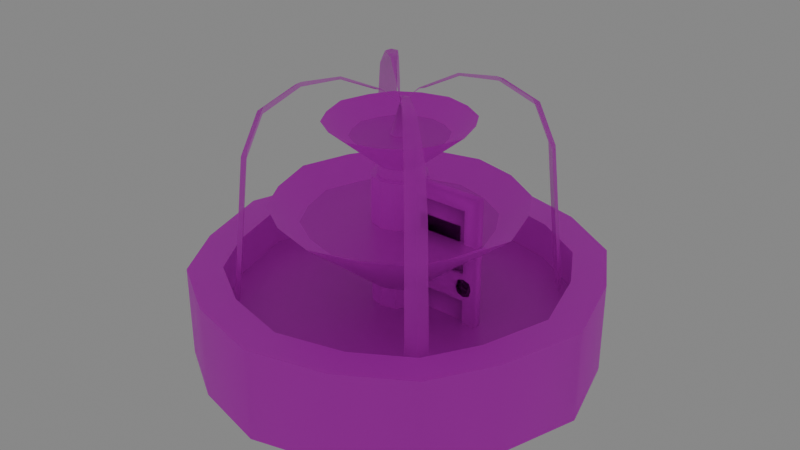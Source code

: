 # Source: props00.blend  (saved by Blender 4.2.66; exported with 4.5.12 LTS)
import bpy
from mathutils import Matrix  # noqa: F401  (used for matrix-valued properties, if any)

bpy.ops.wm.read_factory_settings(use_empty=True)
scene = bpy.context.scene
scene.name = 'Scene'

# ---- collections
col_props = bpy.data.collections.new('props'); scene.collection.children.link(col_props)

# ---- images (referenced by path relative to the original .blend; pixels are not part of the script)
import os
ASSET_DIR = os.environ.get("B2B_ASSET_DIR", "")  # directory of the original .blend (textures are referenced by path, not embedded)
HERE = os.path.dirname(os.path.abspath(__file__))  # packed textures are extracted next to this script under _unpacked/

def load_image(name, relpath, width, height, colorspace="sRGB"):
    """Load a texture the original file referenced (path relative to the .blend, or extracted next to this script)."""
    p = next((c for c in (os.path.join(HERE, relpath), os.path.join(ASSET_DIR, relpath)) if relpath and os.path.exists(c)), "")
    if p:
        img = bpy.data.images.load(p, check_existing=True)
        img.name = name
    else:  # same state as the original file: an image datablock whose file is absent (Cycles renders it pink)
        img = bpy.data.images.new(name, width, height)
        img.source = "FILE"
        img.filepath = "//" + (relpath or name)
    img.colorspace_settings.name = colorspace
    return img
img_doormetaltex00_png = load_image('doorMetalTex00.png', 'doorMetalTex00.png', 1024, 1024, 'sRGB')
img_concretetex00_png = load_image('ConcreteTex00.png', 'ConcreteTex00.png', 1024, 1024, 'sRGB')
img_bricktex02_png = load_image('BrickTex02.png', 'BrickTex02.png', 1024, 1024, 'sRGB')
img_gratetex00_png = load_image('GrateTex00.png', 'GrateTex00.png', 1024, 1024, 'sRGB')
img_texture_new2_water_px_png = load_image('texture_new2_water_px.png', 'texture_new2_water_px.png', 1024, 1024, 'sRGB')

# ---- materials (node trees are filled in below, after node groups)
mat_doormetalmat00 = bpy.data.materials.new('doorMetalMat00')
mat_doormetalmat00.alpha_threshold = 0.0
mat_doormetalmat00.use_transparent_shadow = False
mat_doormetalmat00.preview_render_type = 'CUBE'
mat_doormetalmat00.roughness = 0.5
mat_doormetalmat00.line_color = (0.0, 0.0, 0.0, 1.0)
mat_fountainmat = bpy.data.materials.new('FountainMat')
mat_brickmat = bpy.data.materials.new('brickMat')
mat_laddermat = bpy.data.materials.new('ladderMat')
mat_watermat = bpy.data.materials.new('WaterMat')

# ---- node groups
ng_smooth_by_angle = bpy.data.node_groups.new('Smooth by Angle', 'GeometryNodeTree')
_s = ng_smooth_by_angle.interface.new_socket(name='Mesh', in_out='OUTPUT', socket_type='NodeSocketGeometry')
_s = ng_smooth_by_angle.interface.new_socket(name='Mesh', in_out='INPUT', socket_type='NodeSocketGeometry')
_s = ng_smooth_by_angle.interface.new_socket(name='Angle', in_out='INPUT', socket_type='NodeSocketFloat')
_s.subtype = 'ANGLE'
_s.default_value = 0.5236
_s.min_value = 0.0
_s.max_value = 3.142
_s.description = 'Maximum face angle for smooth edges'
_s = ng_smooth_by_angle.interface.new_socket(name='Ignore Sharpness', in_out='INPUT', socket_type='NodeSocketBool')
_s.force_non_field = True
ng_smooth_by_angle.description = 'Set the sharpness of mesh edges based on the angle between the neighboring faces'
ng_smooth_by_angle.is_modifier = True
_N = ng_smooth_by_angle.nodes; _L = ng_smooth_by_angle.links
n0 = _N.new('GeometryNodeSetShadeSmooth'); n0.name = 'Set Shade Smooth'; n0.location = (120, -80)
n0.domain = 'EDGE'
n1 = _N.new('GeometryNodeSetShadeSmooth'); n1.name = 'Set Shade Smooth.001'; n1.location = (300, -80)
n2 = _N.new('NodeGroupOutput'); n2.name = 'Group Output'; n2.location = (480, -80)
n3 = _N.new('GeometryNodeInputMeshEdgeAngle'); n3.name = 'Edge Angle'; n3.location = (-440, -240)
n4 = _N.new('NodeGroupInput'); n4.name = 'Group Input'; n4.location = (-80, -80)
n5 = _N.new('GeometryNodeInputEdgeSmooth'); n5.name = 'Is Edge Smooth'; n5.location = (-260, -120)
n6 = _N.new('GeometryNodeInputShadeSmooth'); n6.name = 'Is Shade Smooth'; n6.location = (-440, -397)
n7 = _N.new('FunctionNodeCompare'); n7.name = 'Compare'; n7.location = (-260, -260)
n7.operation = 'LESS_EQUAL'
n7.inputs[6].default_value = (0.0, 0.0, 0.0, 0.0)
n7.inputs[7].default_value = (0.0, 0.0, 0.0, 0.0)
n8 = _N.new('FunctionNodeBooleanMath'); n8.name = 'Boolean Math.001'; n8.location = (-80, -260)
n9 = _N.new('NodeGroupInput'); n9.name = 'Group Input.001'; n9.location = (-440, -329)
n10 = _N.new('NodeGroupInput'); n10.name = 'Group Input.002'; n10.location = (-259, -189)
n11 = _N.new('FunctionNodeBooleanMath'); n11.name = 'Boolean Math'; n11.location = (-80, -149)
n11.operation = 'OR'
n12 = _N.new('FunctionNodeBooleanMath'); n12.name = 'Boolean Math.002'; n12.location = (-260, -380)
n12.operation = 'OR'
n13 = _N.new('NodeGroupInput'); n13.name = 'Group Input.003'; n13.location = (-440, -460)
_L.new(n3.outputs[0], n7.inputs[0])
_L.new(n1.outputs[0], n2.inputs[0])
_L.new(n9.outputs[1], n7.inputs[1])
_L.new(n7.outputs[0], n8.inputs[0])
_L.new(n4.outputs[0], n0.inputs[0])
_L.new(n0.outputs[0], n1.inputs[0])
_L.new(n8.outputs[0], n0.inputs[2])
_L.new(n10.outputs[2], n11.inputs[1])
_L.new(n5.outputs[0], n11.inputs[0])
_L.new(n11.outputs[0], n0.inputs[1])
_L.new(n13.outputs[2], n12.inputs[1])
_L.new(n6.outputs[0], n12.inputs[0])
_L.new(n12.outputs[0], n8.inputs[1])
n2.is_active_output = True

# ---- material node trees
mat_doormetalmat00.use_nodes = True; mat_doormetalmat00.node_tree.nodes.clear()
_N = mat_doormetalmat00.node_tree.nodes; _L = mat_doormetalmat00.node_tree.links
n0 = _N.new('ShaderNodeOutputMaterial'); n0.name = 'Material Output'; n0.location = (300, 300)
n1 = _N.new('ShaderNodeBsdfPrincipled'); n1.name = 'Principled BSDF'; n1.location = (10, 300)
n1.inputs[2].default_value = 1.0
n1.inputs[3].default_value = 1.45
n2 = _N.new('ShaderNodeTexImage'); n2.name = 'Image Texture'; n2.location = (-280, 271)
n2.image = img_doormetaltex00_png
_L.new(n1.outputs[0], n0.inputs[0])
_L.new(n2.outputs[0], n1.inputs[0])
_L.new(n2.outputs[1], n1.inputs[4])
n0.is_active_output = True
mat_fountainmat.use_nodes = True; mat_fountainmat.node_tree.nodes.clear()
_N = mat_fountainmat.node_tree.nodes; _L = mat_fountainmat.node_tree.links
n0 = _N.new('ShaderNodeBsdfPrincipled'); n0.name = 'Principled BSDF'; n0.location = (10, 300)
n1 = _N.new('ShaderNodeOutputMaterial'); n1.name = 'Material Output'; n1.location = (300, 300)
n2 = _N.new('ShaderNodeTexImage'); n2.name = 'Image Texture'; n2.location = (-280, 280)
n2.image = img_concretetex00_png
_L.new(n0.outputs[0], n1.inputs[0])
_L.new(n2.outputs[0], n0.inputs[0])
n1.is_active_output = True
mat_brickmat.use_nodes = True; mat_brickmat.node_tree.nodes.clear()
_N = mat_brickmat.node_tree.nodes; _L = mat_brickmat.node_tree.links
n0 = _N.new('ShaderNodeBsdfPrincipled'); n0.name = 'Principled BSDF'; n0.location = (10, 300)
n1 = _N.new('ShaderNodeOutputMaterial'); n1.name = 'Material Output'; n1.location = (300, 300)
n2 = _N.new('ShaderNodeTexImage'); n2.name = 'Image Texture'; n2.location = (-280, 271)
n2.image = img_bricktex02_png
_L.new(n0.outputs[0], n1.inputs[0])
_L.new(n2.outputs[0], n0.inputs[0])
n1.is_active_output = True
mat_laddermat.use_nodes = True; mat_laddermat.node_tree.nodes.clear()
_N = mat_laddermat.node_tree.nodes; _L = mat_laddermat.node_tree.links
n0 = _N.new('ShaderNodeBsdfPrincipled'); n0.name = 'Principled BSDF'; n0.location = (10, 300)
n1 = _N.new('ShaderNodeOutputMaterial'); n1.name = 'Material Output'; n1.location = (300, 300)
n2 = _N.new('ShaderNodeTexImage'); n2.name = 'Image Texture'; n2.location = (-280, 271)
n2.image = img_gratetex00_png
_L.new(n0.outputs[0], n1.inputs[0])
_L.new(n2.outputs[0], n0.inputs[0])
_L.new(n2.outputs[1], n0.inputs[4])
n1.is_active_output = True
mat_watermat.use_nodes = True; mat_watermat.node_tree.nodes.clear()
_N = mat_watermat.node_tree.nodes; _L = mat_watermat.node_tree.links
n0 = _N.new('ShaderNodeBsdfPrincipled'); n0.name = 'Principled BSDF'; n0.location = (10, 300)
n0.inputs[4].default_value = 0.72
n1 = _N.new('ShaderNodeOutputMaterial'); n1.name = 'Material Output'; n1.location = (300, 300)
n2 = _N.new('ShaderNodeTexImage'); n2.name = 'Image Texture'; n2.location = (-280, 280)
n2.image = img_texture_new2_water_px_png
_L.new(n0.outputs[0], n1.inputs[0])
_L.new(n2.outputs[0], n0.inputs[0])
n1.is_active_output = True

# ---- world
world_world = bpy.data.worlds.new('World'); scene.world = world_world
world_world.use_nodes = True; world_world.node_tree.nodes.clear()
_N = world_world.node_tree.nodes; _L = world_world.node_tree.links
n0 = _N.new('ShaderNodeOutputWorld'); n0.name = 'World Output'; n0.location = (300, 300)
n1 = _N.new('ShaderNodeBackground'); n1.name = 'Background'; n1.location = (10, 300)
n1.inputs[0].default_value = (0.05088, 0.05088, 0.05088, 1.0)
n1.inputs[1].default_value = 5.0
_L.new(n1.outputs[0], n0.inputs[0])
n0.is_active_output = True
world_world.color = (0.05088, 0.05088, 0.05088)
world_world.use_sun_shadow = False
world_world.sun_shadow_jitter_overblur = 0.0

# ---- meshes
me_doormetalmesh00 = bpy.data.meshes.new('doorMetalMesh00')
me_doormetalmesh00.from_pydata([(1.192e-07, 0.04835, 2.0), (1.0, 0.04835, 2.0), (1.0, 0.04835, 1.0), (0.0, 0.04835, 1.0), (0.15, 0.04835, 1.15), (0.15, 0.04835, 1.85), (0.85, 0.04835, 1.85), (0.85, 0.04835, 1.15), (0.15, -0.001646, 1.15), (0.15, -0.001646, 1.85), (0.85, -0.001646, 1.85), (0.85, -0.001646, 1.15), (1.192e-07, -0.001646, 2.007), (1.0, -0.001646, 2.007), (1.0, -0.001646, 1.0), (0.0, -0.001646, 1.0), (1.192e-07, -0.05165, 2.0), (1.0, -0.05165, 2.0), (1.0, -0.05165, 1.0), (0.0, -0.05165, 1.0), (0.15, -0.05165, 1.15), (0.15, -0.05165, 1.85), (0.85, -0.05165, 1.85), (0.85, -0.05165, 1.15), (1.192e-07, 0.04835, 0.0), (1.0, 0.04835, 1.192e-07), (0.15, 0.04835, 0.85), (0.15, 0.04835, 0.15), (0.85, 0.04835, 0.15), (0.85, 0.04835, 0.85), (0.15, -0.001646, 0.85), (0.15, -0.001646, 0.15), (0.85, -0.001646, 0.15), (0.85, -0.001646, 0.85), (1.192e-07, -0.001646, -0.006687), (1.0, -0.001646, -0.006687), (1.192e-07, -0.05165, 0.0), (1.0, -0.05165, 1.192e-07), (0.15, -0.05165, 0.85), (0.15, -0.05165, 0.15), (0.85, -0.05165, 0.15), (0.85, -0.05165, 0.85), (0.7753, -0.01003, 1.647), (0.7753, -0.01003, 1.353), (0.2247, -0.01003, 1.353), (0.2247, -0.01003, 1.647), (0.7753, -0.0262, 1.647), (0.7753, -0.0262, 1.353), (0.2247, -0.0262, 1.353), (0.2247, -0.0262, 1.647), (0.9464, -0.02566, 1.094), (0.9464, -0.02566, 0.9056), (0.7705, -0.02566, 0.9056), (0.7705, -0.02566, 1.094), (0.9089, -0.07865, 1.054), (0.9089, -0.07865, 0.9457), (0.8079, -0.07865, 0.9457), (0.8079, -0.07865, 1.054), (0.9689, -0.0262, 0.9998), (0.748, -0.0262, 0.9998), (0.9294, -0.07865, 0.9998), (0.7875, -0.07865, 0.9998), (0.8584, -0.0262, 0.8816), (0.8584, -0.0262, 1.118), (0.8584, -0.07865, 0.9239), (0.8584, -0.07865, 1.076), (0.8584, -0.07865, 0.9998), (0.7705, 0.02226, 1.094), (0.7705, 0.02226, 0.9056), (0.9464, 0.02226, 0.9056), (0.9464, 0.02226, 1.094), (0.8079, 0.07498, 1.054), (0.8079, 0.07498, 0.9457), (0.9089, 0.07498, 0.9457), (0.9089, 0.07498, 1.054), (0.748, 0.02226, 0.9998), (0.9689, 0.02226, 0.9998), (0.7875, 0.07498, 0.9998), (0.9294, 0.07498, 0.9998), (0.8584, 0.02226, 0.8816), (0.8584, 0.02226, 1.118), (0.8584, 0.07498, 0.9239), (0.8584, 0.07498, 1.076), (0.8584, 0.07498, 0.9998), (0.15, -0.001646, 1.15), (0.15, -0.001646, 1.85), (0.85, -0.001646, 1.85), (0.85, -0.001646, 1.15), (0.15, -0.001646, 0.85), (0.15, -0.001646, 0.15), (0.85, -0.001646, 0.15), (0.85, -0.001646, 0.85)], [], [(6, 7, 11, 10), (0, 1, 6, 5), (1, 2, 7, 6), (3, 0, 5, 4), (2, 3, 4, 7), (4, 5, 9, 8), (7, 4, 8, 11), (5, 6, 10, 9), (2, 1, 13, 14), (1, 0, 12, 13), (0, 3, 15, 12), (22, 10, 11, 23), (16, 21, 22, 17), (17, 22, 23, 18), (19, 20, 21, 16), (18, 23, 20, 19), (20, 8, 9, 21), (23, 11, 8, 20), (21, 9, 10, 22), (18, 14, 13, 17), (17, 13, 12, 16), (16, 12, 15, 19), (28, 32, 33, 29), (24, 27, 28, 25), (25, 28, 29, 2), (3, 26, 27, 24), (2, 29, 26, 3), (26, 30, 31, 27), (29, 33, 30, 26), (27, 31, 32, 28), (2, 14, 35, 25), (25, 35, 34, 24), (24, 34, 15, 3), (40, 41, 33, 32), (36, 37, 40, 39), (37, 18, 41, 40), (19, 36, 39, 38), (18, 19, 38, 41), (38, 39, 31, 30), (41, 38, 30, 33), (39, 40, 32, 31), (18, 37, 35, 14), (37, 36, 34, 35), (36, 19, 15, 34), (43, 44, 45, 42), (47, 46, 49, 48), (45, 49, 46, 42), (43, 47, 48, 44), (44, 48, 49, 45), (42, 46, 47, 43), (66, 65, 57, 61), (63, 65, 54, 50), (62, 64, 56, 52), (59, 61, 57, 53), (58, 60, 55, 51), (50, 54, 60, 58), (52, 56, 61, 59), (64, 66, 61, 56), (55, 60, 66, 64), (51, 55, 64, 62), (53, 57, 65, 63), (60, 54, 65, 66), (83, 82, 74, 78), (80, 82, 71, 67), (79, 81, 73, 69), (76, 78, 74, 70), (75, 77, 72, 68), (67, 71, 77, 75), (69, 73, 78, 76), (81, 83, 78, 73), (72, 77, 83, 81), (68, 72, 81, 79), (70, 74, 82, 80), (77, 71, 82, 83), (85, 84, 87, 86), (89, 90, 91, 88)])
_uv = me_doormetalmesh00.uv_layers.new(name='UVMap')
_uv.uv.foreach_set('vector', [0.872, 0.4236, 0.872, 0.901, 0.8509, 0.8924, 0.846, 0.4552, 0.001724, 0.3493, 0.9964, 0.3515, 0.872, 0.4236, 0.1228, 0.4192, 0.9964, 0.3515, 0.9964, 0.983, 0.872, 0.901, 0.872, 0.4236, 0.001724, 0.983, 0.001724, 0.3493, 0.1228, 0.4192, 0.138, 0.901, 0.9964, 0.983, 0.001724, 0.983, 0.138, 0.901, 0.872, 0.901, 0.138, 0.901, 0.1228, 0.4192, 0.1473, 0.454, 0.1478, 0.8924, 0.872, 0.901, 0.138, 0.901, 0.1478, 0.8924, 0.8509, 0.8924, 0.1228, 0.4192, 0.872, 0.4236, 0.846, 0.4552, 0.1473, 0.454, 0.8961, 0.9855, 0.9056, 0.3454, 0.9964, 0.3469, 0.9964, 0.9855, 0.9964, 0.4072, 0.001724, 0.4072, 0.001724, 0.3719, 0.9964, 0.3719, 0.1075, 0.3424, 0.1063, 0.983, 0.001724, 0.983, 0.001724, 0.3424, 0.872, 0.4236, 0.846, 0.4552, 0.8509, 0.8924, 0.872, 0.901, 0.001724, 0.3493, 0.1228, 0.4192, 0.872, 0.4236, 0.9964, 0.3515, 0.9964, 0.3515, 0.872, 0.4236, 0.872, 0.901, 0.9964, 0.983, 0.001724, 0.983, 0.138, 0.901, 0.1228, 0.4192, 0.001724, 0.3493, 0.9964, 0.983, 0.872, 0.901, 0.138, 0.901, 0.001724, 0.983, 0.138, 0.901, 0.1478, 0.8924, 0.1473, 0.454, 0.1228, 0.4192, 0.872, 0.901, 0.8509, 0.8924, 0.1478, 0.8924, 0.138, 0.901, 0.1228, 0.4192, 0.1473, 0.454, 0.846, 0.4552, 0.872, 0.4236, 0.8961, 0.9855, 0.9964, 0.9855, 0.9964, 0.3469, 0.9056, 0.3454, 0.9964, 0.3367, 0.9964, 0.3719, 0.001724, 0.3719, 0.001724, 0.3367, 0.1075, 0.3424, 0.001724, 0.3424, 0.001724, 0.983, 0.1063, 0.983, 0.872, 0.4236, 0.846, 0.4552, 0.8509, 0.8924, 0.872, 0.901, 0.001724, 0.3493, 0.1228, 0.4192, 0.872, 0.4236, 0.9964, 0.3515, 0.9964, 0.3515, 0.872, 0.4236, 0.872, 0.901, 0.9964, 0.983, 0.001724, 0.983, 0.138, 0.901, 0.1228, 0.4192, 0.001724, 0.3493, 0.9964, 0.983, 0.872, 0.901, 0.138, 0.901, 0.001724, 0.983, 0.138, 0.901, 0.1478, 0.8924, 0.1473, 0.454, 0.1228, 0.4192, 0.872, 0.901, 0.8509, 0.8924, 0.1478, 0.8924, 0.138, 0.901, 0.1228, 0.4192, 0.1473, 0.454, 0.846, 0.4552, 0.872, 0.4236, 0.8961, 0.9855, 0.9964, 0.9855, 0.9964, 0.3469, 0.9056, 0.3454, 0.9964, 0.3515, 0.9964, 0.3359, 0.001724, 0.3354, 0.001724, 0.3493, 0.1075, 0.3424, 0.001724, 0.3424, 0.001724, 0.983, 0.1063, 0.983, 0.872, 0.4236, 0.872, 0.901, 0.8509, 0.8924, 0.846, 0.4552, 0.001724, 0.3493, 0.9964, 0.3515, 0.872, 0.4236, 0.1228, 0.4192, 0.9964, 0.3515, 0.9964, 0.983, 0.872, 0.901, 0.872, 0.4236, 0.001724, 0.983, 0.001724, 0.3493, 0.1228, 0.4192, 0.138, 0.901, 0.9964, 0.983, 0.001724, 0.983, 0.138, 0.901, 0.872, 0.901, 0.138, 0.901, 0.1228, 0.4192, 0.1473, 0.454, 0.1478, 0.8924, 0.872, 0.901, 0.138, 0.901, 0.1478, 0.8924, 0.8509, 0.8924, 0.1228, 0.4192, 0.872, 0.4236, 0.846, 0.4552, 0.1473, 0.454, 0.8961, 0.9855, 0.9056, 0.3454, 0.9964, 0.3469, 0.9964, 0.9855, 0.9964, 0.3515, 0.001724, 0.3493, 0.001724, 0.3354, 0.9964, 0.3359, 0.1075, 0.3424, 0.1063, 0.983, 0.001724, 0.983, 0.001724, 0.3424, 0.6478, 0.02573, 0.03986, 0.0245, 0.04355, 0.3076, 0.6466, 0.315, 0.6478, 0.02573, 0.6466, 0.315, 0.04355, 0.3076, 0.03986, 0.0245, 0.04355, 0.3076, 0.04355, 0.3076, 0.6466, 0.315, 0.6466, 0.315, 0.6478, 0.02573, 0.6478, 0.02573, 0.03986, 0.0245, 0.03986, 0.0245, 0.03986, 0.0245, 0.03986, 0.0245, 0.04355, 0.3076, 0.04355, 0.3076, 0.6466, 0.315, 0.6466, 0.315, 0.6478, 0.02573, 0.6478, 0.02573, 0.8351, 0.1669, 0.8361, 0.3327, 0.7193, 0.2925, 0.6706, 0.1679, 0.8362, 0.3331, 0.8361, 0.3327, 0.9498, 0.2785, 0.9725, 0.3052, 0.8357, 0.0008718, 0.8349, 0.0008718, 0.7154, 0.05024, 0.6983, 0.0266, 0.6706, 0.1678, 0.6706, 0.1679, 0.7193, 0.2925, 0.6983, 0.3052, 0.9993, 0.1667, 0.9993, 0.1667, 0.956, 0.04636, 0.9704, 0.02925, 0.9725, 0.3052, 0.9498, 0.2785, 0.9993, 0.1667, 0.9993, 0.1667, 0.6983, 0.0266, 0.7154, 0.05024, 0.6706, 0.1679, 0.6706, 0.1678, 0.8349, 0.0008718, 0.8351, 0.1669, 0.6706, 0.1679, 0.7154, 0.05024, 0.956, 0.04636, 0.9993, 0.1667, 0.8351, 0.1669, 0.8349, 0.0008718, 0.9704, 0.02925, 0.956, 0.04636, 0.8349, 0.0008718, 0.8357, 0.0008718, 0.6983, 0.3052, 0.7193, 0.2925, 0.8361, 0.3327, 0.8362, 0.3331, 0.9993, 0.1667, 0.9498, 0.2785, 0.8361, 0.3327, 0.8351, 0.1669, 0.8351, 0.1669, 0.8361, 0.3327, 0.7193, 0.2925, 0.6706, 0.1679, 0.8362, 0.3331, 0.8361, 0.3327, 0.9498, 0.2785, 0.9984, 0.3316, 0.8357, 0.0008718, 0.8349, 0.0008718, 0.7154, 0.05024, 0.6723, 0.0002654, 0.6706, 0.1678, 0.6706, 0.1679, 0.7193, 0.2925, 0.6723, 0.3316, 0.9993, 0.1667, 0.9993, 0.1667, 0.956, 0.04636, 0.996, 0.003411, 0.9984, 0.3316, 0.9498, 0.2785, 0.9993, 0.1667, 0.9993, 0.1667, 0.6723, 0.0002654, 0.7154, 0.05024, 0.6706, 0.1679, 0.6706, 0.1678, 0.8349, 0.0008718, 0.8351, 0.1669, 0.6706, 0.1679, 0.7154, 0.05024, 0.956, 0.04636, 0.9993, 0.1667, 0.8351, 0.1669, 0.8349, 0.0008718, 0.996, 0.003411, 0.956, 0.04636, 0.8349, 0.0008718, 0.8357, 0.0008718, 0.6723, 0.3316, 0.7193, 0.2925, 0.8361, 0.3327, 0.8362, 0.3331, 0.9993, 0.1667, 0.9498, 0.2785, 0.8361, 0.3327, 0.8351, 0.1669, 0.1473, 0.454, 0.1499, 0.8935, 0.8501, 0.8935, 0.8458, 0.4554, 0.1473, 0.454, 0.8458, 0.4554, 0.8501, 0.8935, 0.1499, 0.8935])
me_doormetalmesh00.materials.append(mat_doormetalmat00)
me_doormetalmesh00.use_mirror_vertex_groups = False
me_doormetalmesh00.update()
me_doormetalmesh00.normals_split_custom_set([tuple(v) for v in zip(*[iter([-0.3016, 0.9045, -0.3015, -0.3016, 0.9045, 0.3015, -0.6665, 0.3334, 0.6668, -0.6665, 0.3335, -0.6667, -0.5846, 0.6105, 0.5343, 0.5847, 0.6105, 0.5343, -0.3015, 0.9045, -0.3015, 0.3013, 0.9045, -0.3017, 0.5847, 0.6105, 0.5343, 0.7072, 0.707, -2.238e-05, -0.3015, 0.9045, 0.3015, -0.3015, 0.9045, -0.3015, -0.7072, 0.707, 8.915e-06, -0.5846, 0.6105, 0.5343, 0.3015, 0.9045, -0.3015, 0.3015, 0.9045, 0.3015, 0.7072, 0.707, -1.773e-05, -0.7072, 0.707, 1.338e-05, 0.3015, 0.9045, 0.3015, -0.3015, 0.9045, 0.3015, 0.3016, 0.9045, 0.3015, 0.3016, 0.9045, -0.3015, 0.6665, 0.3334, -0.6668, 0.6665, 0.3335, 0.6667, -0.3015, 0.9045, 0.3017, 0.3015, 0.9045, 0.3017, 0.6668, 0.3334, 0.6665, -0.6667, 0.3335, 0.6665, 0.3015, 0.9045, -0.3016, -0.3015, 0.9045, -0.3016, -0.6668, 0.3334, -0.6665, 0.6667, 0.3335, -0.6665, 0.707, 0.7072, 3.396e-05, 0.5846, 0.6105, 0.5343, 0.6784, -4.552e-05, 0.7347, 1.0, -2.376e-06, -1.188e-07, 0.5846, 0.6105, 0.5343, -0.5846, 0.6105, 0.5343, -0.6786, 3.45e-05, 0.7345, 0.6786, 3.442e-05, 0.7345, -0.5846, 0.6105, 0.5343, -0.707, 0.7072, 3.387e-05, -1.0, 7.945e-09, 1.188e-07, -0.6784, -1.921e-05, 0.7347, -0.3017, -0.9045, -0.3015, -0.6665, 0.3334, -0.6668, -0.6665, 0.3334, 0.6668, -0.3016, -0.9045, 0.3015, -0.5847, -0.6105, 0.5343, 0.3015, -0.9045, -0.3015, -0.3015, -0.9045, -0.3015, 0.5846, -0.6105, 0.5343, 0.5846, -0.6105, 0.5343, -0.3015, -0.9045, -0.3015, -0.3015, -0.9045, 0.3015, 0.7072, -0.707, 8.914e-06, -0.7072, -0.707, -2.22e-05, 0.3015, -0.9045, 0.3015, 0.3015, -0.9045, -0.3015, -0.5847, -0.6105, 0.5343, 0.7072, -0.707, 1.359e-05, -0.3015, -0.9045, 0.3015, 0.3015, -0.9045, 0.3015, -0.7072, -0.707, -1.805e-05, 0.3016, -0.9045, 0.3015, 0.6665, 0.3334, 0.6668, 0.6665, 0.3334, -0.6668, 0.3016, -0.9045, -0.3015, -0.3015, -0.9045, 0.3017, -0.6668, 0.3334, 0.6665, 0.6668, 0.3334, 0.6665, 0.3015, -0.9045, 0.3017, 0.3015, -0.9045, -0.3016, 0.6668, 0.3334, -0.6665, -0.6668, 0.3334, -0.6665, -0.3015, -0.9045, -0.3016, 0.707, -0.7072, 3.37e-05, 1.0, 1.188e-06, -1.188e-07, 0.6784, 2.001e-05, 0.7347, 0.5846, -0.6105, 0.5343, 0.5846, -0.6105, 0.5343, 0.6786, -3.45e-05, 0.7345, -0.6786, -3.442e-05, 0.7345, -0.5846, -0.6105, 0.5343, -0.5846, -0.6105, 0.5343, -0.6784, 4.39e-05, 0.7347, -1.0, -7.945e-09, 1.188e-07, -0.707, -0.7072, 3.412e-05, -0.3016, 0.9045, 0.3015, -0.6665, 0.3334, 0.6668, -0.6665, 0.3335, -0.6667, -0.3016, 0.9045, -0.3015, -0.5847, 0.6105, -0.5343, 0.3015, 0.9045, 0.3015, -0.3015, 0.9045, 0.3015, 0.5846, 0.6105, -0.5343, 0.5846, 0.6105, -0.5343, -0.3015, 0.9045, 0.3015, -0.3015, 0.9045, -0.3015, 0.7072, 0.707, -8.914e-06, -0.7072, 0.707, 2.223e-05, 0.3015, 0.9045, -0.3015, 0.3015, 0.9045, 0.3015, -0.5847, 0.6105, -0.5343, 0.7072, 0.707, -1.359e-05, -0.3015, 0.9045, -0.3015, 0.3015, 0.9045, -0.3015, -0.7072, 0.707, 1.772e-05, 0.3016, 0.9045, -0.3015, 0.6665, 0.3334, -0.6668, 0.6665, 0.3335, 0.6667, 0.3016, 0.9045, 0.3015, -0.3015, 0.9045, -0.3017, -0.6668, 0.3334, -0.6665, 0.6667, 0.3335, -0.6665, 0.3015, 0.9045, -0.3017, 0.3015, 0.9045, 0.3016, 0.6668, 0.3334, 0.6665, -0.6667, 0.3335, 0.6665, -0.3015, 0.9045, 0.3016, 0.707, 0.7072, -3.37e-05, 1.0, -1.188e-06, 1.188e-07, 0.6784, -1.889e-05, -0.7347, 0.5846, 0.6105, -0.5343, 0.5846, 0.6105, -0.5343, 0.6786, 3.623e-05, -0.7345, -0.6786, 3.616e-05, -0.7345, -0.5846, 0.6105, -0.5343, -0.5846, 0.6105, -0.5343, -0.6784, -4.285e-05, -0.7347, -1.0, 7.945e-09, -1.188e-07, -0.707, 0.7072, -3.412e-05, -0.3016, -0.9045, 0.3015, -0.3016, -0.9045, -0.3015, -0.6665, 0.3334, -0.6668, -0.6665, 0.3334, 0.6668, -0.5846, -0.6105, -0.5343, 0.5847, -0.6105, -0.5343, -0.3015, -0.9045, 0.3015, 0.3013, -0.9045, 0.3017, 0.5847, -0.6105, -0.5343, 0.7072, -0.707, 2.238e-05, -0.3015, -0.9045, -0.3015, -0.3015, -0.9045, 0.3015, -0.7072, -0.707, -8.999e-06, -0.5846, -0.6105, -0.5343, 0.3015, -0.9045, 0.3015, 0.3015, -0.9045, -0.3015, 0.7072, -0.707, 1.771e-05, -0.7072, -0.707, -1.338e-05, 0.3015, -0.9045, -0.3015, -0.3015, -0.9045, -0.3015, 0.3016, -0.9045, -0.3015, 0.3016, -0.9045, 0.3015, 0.6665, 0.3334, 0.6668, 0.6665, 0.3334, -0.6668, -0.3015, -0.9045, -0.3017, 0.3015, -0.9045, -0.3017, 0.6668, 0.3334, -0.6665, -0.6668, 0.3334, -0.6665, 0.3015, -0.9045, 0.3016, -0.3015, -0.9045, 0.3016, -0.6668, 0.3334, 0.6665, 0.6668, 0.3334, 0.6665, 0.707, -0.7072, -3.396e-05, 0.5846, -0.6105, -0.5343, 0.6784, 4.446e-05, -0.7347, 1.0, 2.376e-06, 1.188e-07, 0.5846, -0.6105, -0.5343, -0.5846, -0.6105, -0.5343, -0.6786, -3.623e-05, -0.7345, 0.6786, -3.614e-05, -0.7345, -0.5846, -0.6105, -0.5343, -0.707, -0.7072, -3.387e-05, -1.0, -7.945e-09, -1.188e-07, -0.6784, 1.808e-05, -0.7347, 0.5774, -0.5774, -0.5773, 0.0, -0.7071, 0.7071, 3.394e-05, -0.7071, 0.7071, -0.5775, -0.5774, -0.5772, 0.5773, 0.5774, -0.5774, -0.5772, 0.5774, -0.5775, -0.7071, 0.7071, -3.376e-05, 0.7071, 0.7071, 2.543e-08, -0.7071, -3.394e-05, -0.7071, 3.394e-05, -0.7071, -0.7071, -0.5775, 0.5772, -0.5774, -0.5772, -0.5775, -0.5774, 0.5773, 0.5774, 0.5774, 0.5774, -0.5773, 0.5774, 1.48e-07, 0.7071, 0.7071, 0.7071, 0.0, 0.7071, 0.7071, -0.7071, 0.0, 0.7071, -1.787e-07, 0.7071, 0.7071, 3.386e-05, 0.7071, 0.7071, 0.7071, -3.376e-05, -0.5774, -0.5772, -0.5775, -0.5774, 0.5775, -0.5772, -0.5774, -0.5774, -0.5773, -0.5774, 0.5773, -0.5774, -0.5775, 0.5774, 0.5772, 9.835e-07, 0.7071, 0.7071, -0.6489, 0.7071, -0.2809, 0.6868, 0.7071, -0.1685, -0.827, 0.455, -0.3301, 0.526, 0.8337, -0.1678, -0.4409, 0.8923, 0.09697, -0.8673, -0.03279, -0.4967, 0.6384, 0.7674, -0.06001, -0.5527, 0.5012, 0.6658, -0.04694, 0.9873, 0.1515, 0.8181, 0.5467, 0.1784, 0.9715, -0.06807, -0.2272, 0.9773, -0.144, -0.1556, 0.7596, 0.4377, 0.4811, 0.1758, 0.9577, 0.2278, -0.9289, -0.007605, -0.3702, -0.6248, -0.1542, 0.7654, -0.9784, -0.1306, -0.16, -0.3104, 0.7202, -0.6205, -0.5089, -0.03109, -0.8603, 0.06174, 0.9015, -0.4283, -0.625, -0.1544, -0.7652, -0.929, -0.007768, 0.37, 0.9274, -0.1365, 0.3483, 0.2601, 0.6013, 0.7555, 0.2741, 0.4506, 0.8496, 0.6854, 0.5263, -0.5033, 0.4481, 0.5774, -0.6825, -0.7071, 0.7071, 0.0, 0.08495, 0.7071, -0.702, 0.7033, 0.7071, 0.07375, 0.5908, 0.5774, -0.5635, -0.6715, 0.5774, -0.4644, 0.0, 0.7071, -0.7071, -0.4483, 0.5774, -0.6824, 0.6028, 0.7426, 0.2917, 0.1428, -0.09225, 0.9854, -0.03103, 0.9993, 0.02139, -0.6384, 0.7673, -0.05998, -0.5346, 0.4654, -0.7054, 0.5022, -0.009233, -0.8647, -0.5261, 0.8337, -0.1679, 0.1688, 0.9827, -0.07573, -0.6717, 0.5774, 0.4642, -0.591, 0.5774, -0.5634, -0.6489, 0.7071, 0.2809, 0.5772, 0.5774, 0.5775, 0.5775, -0.5774, 0.5772, -8.643e-07, -0.7071, 0.7071, 0.6489, -0.7071, -0.2809, -0.6868, -0.7071, -0.1685, 0.8246, -0.4589, -0.3309, -0.5288, -0.8323, -0.1661, 0.4394, -0.8934, 0.09381, 0.8678, 0.03155, -0.496, -0.6356, -0.7699, -0.0576, 0.5561, -0.499, 0.6646, 0.04811, -0.9869, 0.1538, -0.817, -0.5484, 0.1783, -0.9714, 0.06722, -0.2277, -0.9772, 0.1461, -0.1542, -0.7595, -0.4373, 0.4815, -0.1752, -0.9571, 0.2307, 0.9291, 0.008819, -0.3696, 0.6251, 0.1549, 0.765, 0.9784, 0.13, -0.1604, 0.3104, -0.7174, -0.6237, 0.5081, 0.02988, -0.8608, -0.05868, -0.9025, -0.4267, 0.6253, 0.1551, -0.7648, 0.9292, 0.00898, 0.3694, -0.9269, 0.1378, 0.3492, -0.263, -0.6029, 0.7532, -0.2747, -0.4507, 0.8493, -0.6861, -0.5247, -0.5039, -0.4481, -0.5774, -0.6825, 0.7071, -0.7071, 0.0, -0.08495, -0.7071, -0.702, -0.7033, -0.7071, 0.07375, -0.5908, -0.5774, -0.5635, 0.6715, -0.5774, -0.4644, 0.0, -0.7071, -0.7071, 0.4483, -0.5774, -0.6824, -0.6063, -0.7398, 0.2917, -0.1434, 0.09164, 0.9854, 0.02892, -0.9994, 0.02049, 0.6357, -0.7698, -0.05757, 0.5372, -0.461, -0.7064, -0.5009, 0.007238, -0.8655, 0.5289, -0.8323, -0.1663, -0.1671, -0.9829, -0.07801, 0.6717, -0.5774, 0.4642, 0.591, -0.5774, -0.5634, 0.6489, -0.7071, 0.2809, -0.5772, -0.5774, 0.5775, -0.6667, -0.3335, 0.6666, -0.6666, -0.3335, -0.6667, 0.6667, -0.3335, -0.6666, 0.6666, -0.3335, 0.6667, -0.6666, -0.3335, -0.6667, 0.6667, -0.3335, -0.6666, 0.6666, -0.3335, 0.6667, -0.6667, -0.3335, 0.6666])] * 3)])
me_cylinder = bpy.data.meshes.new('Cylinder')
me_cylinder.from_pydata([(0.0, 0.3, 0.0), (0.0, 0.3, 2.0), (0.15, 0.2598, 0.0), (0.15, 0.2598, 2.0), (0.2598, 0.15, 0.0), (0.2598, 0.15, 2.0), (0.3, 0.0, 0.0), (0.3, 0.0, 2.0), (0.2598, -0.15, 0.0), (0.2598, -0.15, 2.0), (0.15, -0.2598, 0.0), (0.15, -0.2598, 2.0), (0.0, -0.3, 0.0), (0.0, -0.3, 2.0), (-0.15, -0.2598, 0.0), (-0.15, -0.2598, 2.0), (-0.2598, -0.15, 0.0), (-0.2598, -0.15, 2.0), (-0.3, 0.0, 0.0), (-0.3, 0.0, 2.0), (-0.2598, 0.15, 0.0), (-0.2598, 0.15, 2.0), (-0.15, 0.2598, 0.0), (-0.15, 0.2598, 2.0), (0.0, 0.18, -0.1967), (0.09, 0.1559, -0.1967), (0.1559, 0.09, -0.1967), (0.18, 9.934e-10, -0.1967), (0.1559, -0.09, -0.1967), (0.09, -0.1559, -0.1967), (0.0, -0.18, -0.1967), (-0.09, -0.1559, -0.1967), (-0.1559, -0.09, -0.1967), (-0.18, 9.934e-10, -0.1967), (-0.1559, 0.09, -0.1967), (-0.09, 0.1559, -0.1967)], [], [(0, 1, 3, 2), (2, 3, 5, 4), (4, 5, 7, 6), (6, 7, 9, 8), (8, 9, 11, 10), (10, 11, 13, 12), (12, 13, 15, 14), (14, 15, 17, 16), (16, 17, 19, 18), (18, 19, 21, 20), (3, 1, 23, 21, 19, 17, 15, 13, 11, 9, 7, 5), (20, 21, 23, 22), (22, 23, 1, 0), (2, 4, 26, 25), (24, 25, 26, 27, 28, 29, 30, 31, 32, 33, 34, 35), (18, 20, 34, 33), (16, 18, 33, 32), (14, 16, 32, 31), (12, 14, 31, 30), (10, 12, 30, 29), (8, 10, 29, 28), (6, 8, 28, 27), (22, 0, 24, 35), (0, 2, 25, 24), (4, 6, 27, 26), (20, 22, 35, 34)])
_uv = me_cylinder.uv_layers.new(name='UVMap')
_uv.uv.foreach_set('vector', [1.0, 0.5, 1.0, 1.0, 0.9167, 1.0, 0.9167, 0.5, 0.9167, 0.5, 0.9167, 1.0, 0.8333, 1.0, 0.8333, 0.5, 0.8333, 0.5, 0.8333, 1.0, 0.75, 1.0, 0.75, 0.5, 0.75, 0.5, 0.75, 1.0, 0.6667, 1.0, 0.6667, 0.5, 0.6667, 0.5, 0.6667, 1.0, 0.5833, 1.0, 0.5833, 0.5, 0.5833, 0.5, 0.5833, 1.0, 0.5, 1.0, 0.5, 0.5, 0.5, 0.5, 0.5, 1.0, 0.4167, 1.0, 0.4167, 0.5, 0.4167, 0.5, 0.4167, 1.0, 0.3333, 1.0, 0.3333, 0.5, 0.3333, 0.5, 0.3333, 1.0, 0.25, 1.0, 0.25, 0.5, 0.25, 0.5, 0.25, 1.0, 0.1667, 1.0, 0.1667, 0.5, 0.37, 0.4578, 0.25, 0.49, 0.13, 0.4578, 0.04215, 0.37, 0.01, 0.25, 0.04215, 0.13, 0.13, 0.04215, 0.25, 0.01, 0.37, 0.04215, 0.4578, 0.13, 0.49, 0.25, 0.4578, 0.37, 0.1667, 0.5, 0.1667, 1.0, 0.08333, 1.0, 0.08333, 0.5, 0.08333, 0.5, 0.08333, 1.0, 7.451e-08, 1.0, 7.451e-08, 0.5, 0.9167, 0.5, 0.8333, 0.5, 0.8333, 0.5, 0.9167, 0.5, 0.75, 0.49, 0.87, 0.4578, 0.9578, 0.37, 0.99, 0.25, 0.9578, 0.13, 0.87, 0.04215, 0.75, 0.01, 0.63, 0.04215, 0.5422, 0.13, 0.51, 0.25, 0.5422, 0.37, 0.63, 0.4578, 0.25, 0.5, 0.1667, 0.5, 0.1667, 0.5, 0.25, 0.5, 0.3333, 0.5, 0.25, 0.5, 0.25, 0.5, 0.3333, 0.5, 0.4167, 0.5, 0.3333, 0.5, 0.3333, 0.5, 0.4167, 0.5, 0.5, 0.5, 0.4167, 0.5, 0.4167, 0.5, 0.5, 0.5, 0.5833, 0.5, 0.5, 0.5, 0.5, 0.5, 0.5833, 0.5, 0.6667, 0.5, 0.5833, 0.5, 0.5833, 0.5, 0.6667, 0.5, 0.75, 0.5, 0.6667, 0.5, 0.6667, 0.5, 0.75, 0.5, 0.08333, 0.5, 7.451e-08, 0.5, 7.451e-08, 0.5, 0.08333, 0.5, 1.0, 0.5, 0.9167, 0.5, 0.9167, 0.5, 1.0, 0.5, 0.8333, 0.5, 0.75, 0.5, 0.75, 0.5, 0.8333, 0.5, 0.1667, 0.5, 0.08333, 0.5, 0.08333, 0.5, 0.1667, 0.5])
me_cylinder.materials.append(mat_fountainmat)
me_cylinder.update()
me_introwellmesh = bpy.data.meshes.new('introwellMesh')
me_introwellmesh.from_pydata([(2.856e-09, 0.99, -6.084), (2.856e-09, 0.99, 0.5156), (0.495, 0.8574, -6.084), (0.495, 0.8574, 0.5156), (0.8574, 0.495, -6.084), (0.8574, 0.495, 0.5156), (0.99, 4.76e-09, -6.084), (0.99, 4.76e-09, 0.5156), (0.8574, -0.495, -6.084), (0.8574, -0.495, 0.5156), (0.495, -0.8574, -6.084), (0.495, -0.8574, 0.5156), (2.856e-09, -0.99, -6.084), (2.856e-09, -0.99, 0.5156), (-0.495, -0.8574, -6.084), (-0.495, -0.8574, 0.5156), (-0.8574, -0.495, -6.084), (-0.8574, -0.495, 0.5156), (-0.99, 4.76e-09, -6.084), (-0.99, 4.76e-09, 0.5156), (-0.8574, 0.495, -6.084), (-0.8574, 0.495, 0.5156), (-0.495, 0.8574, -6.084), (-0.495, 0.8574, 0.5156), (2.856e-09, 0.594, -6.734), (0.297, 0.5144, -6.734), (0.5144, 0.297, -6.734), (0.594, 8.038e-09, -6.734), (0.5144, -0.297, -6.734), (0.297, -0.5144, -6.734), (2.856e-09, -0.594, -6.734), (-0.297, -0.5144, -6.734), (-0.5144, -0.297, -6.734), (-0.594, 8.038e-09, -6.734), (-0.5144, 0.297, -6.734), (-0.297, 0.5144, -6.734), (1.436e-09, 0.6747, -6.084), (1.436e-09, 0.9132, 0.7929), (0.2489, 0.6747, -6.084), (0.2489, 0.9132, 0.7929), (-0.2489, 0.6747, -6.084), (-0.2489, 0.9132, 0.7929), (4.923e-09, 1.516, -6.738), (0.758, 1.313, -6.738), (0.758, 1.313, 0.5166), (4.923e-09, 1.516, 0.5166), (1.313, 0.758, -6.738), (1.313, 0.758, 0.5166), (1.516, 6.776e-09, -6.738), (1.516, 6.776e-09, 0.5166), (1.313, -0.758, -6.738), (1.313, -0.758, 0.5166), (0.758, -1.313, -6.738), (0.758, -1.313, 0.5166), (4.923e-09, -1.516, -6.738), (4.923e-09, -1.516, 0.5166), (-0.758, -1.313, -6.738), (-0.758, -1.313, 0.5166), (-1.313, -0.758, -6.738), (-1.313, -0.758, 0.5166), (-1.516, 6.776e-09, -6.738), (-1.516, 6.776e-09, 0.5166), (-1.313, 0.758, -6.738), (-1.313, 0.758, 0.5166), (-0.758, 1.313, -6.738), (-0.758, 1.313, 0.5166), (4.923e-09, 0.9096, -7.452), (0.4548, 0.7878, -7.452), (0.7878, 0.4548, -7.452), (0.9096, 1.18e-08, -7.452), (0.7878, -0.4548, -7.452), (0.4548, -0.7878, -7.452), (4.923e-09, -0.9096, -7.452), (-0.4548, -0.7878, -7.452), (-0.7878, -0.4548, -7.452), (-0.9096, 1.18e-08, -7.452), (-0.7878, 0.4548, -7.452), (-0.4548, 0.7878, -7.452)], [], [(0, 2, 3, 1), (2, 4, 5, 3), (4, 6, 7, 5), (6, 8, 9, 7), (8, 10, 11, 9), (10, 12, 13, 11), (12, 14, 15, 13), (14, 16, 17, 15), (16, 18, 19, 17), (18, 20, 21, 19), (20, 22, 23, 21), (22, 0, 1, 23), (2, 25, 26, 4), (18, 33, 34, 20), (16, 32, 33, 18), (14, 31, 32, 16), (12, 30, 31, 14), (10, 29, 30, 12), (8, 28, 29, 10), (6, 27, 28, 8), (22, 35, 24, 0), (0, 24, 25, 2), (4, 26, 27, 6), (20, 34, 35, 22), (36, 38, 39, 37), (40, 36, 37, 41), (42, 45, 44, 43), (43, 44, 47, 46), (46, 47, 49, 48), (48, 49, 51, 50), (50, 51, 53, 52), (52, 53, 55, 54), (54, 55, 57, 56), (56, 57, 59, 58), (58, 59, 61, 60), (60, 61, 63, 62), (62, 63, 65, 64), (64, 65, 45, 42), (43, 46, 68, 67), (60, 62, 76, 75), (58, 60, 75, 74), (56, 58, 74, 73), (54, 56, 73, 72), (52, 54, 72, 71), (50, 52, 71, 70), (48, 50, 70, 69), (64, 42, 66, 77), (42, 43, 67, 66), (46, 48, 69, 68), (62, 64, 77, 76), (25, 67, 68, 26), (33, 75, 76, 34), (7, 49, 47, 5), (17, 59, 57, 15), (26, 68, 69, 27), (3, 44, 45, 1), (34, 76, 77, 35), (27, 69, 70, 28), (13, 55, 53, 11), (23, 65, 63, 21), (35, 77, 66, 24), (28, 70, 71, 29), (9, 51, 49, 7), (19, 61, 59, 17), (29, 71, 72, 30), (30, 72, 73, 31), (5, 47, 44, 3), (15, 57, 55, 13), (1, 45, 65, 23), (31, 73, 74, 32), (24, 66, 67, 25), (11, 53, 51, 9), (21, 63, 61, 19), (32, 74, 75, 33)])
me_introwellmesh.polygons.foreach_set('use_smooth', [True] * 74)
me_introwellmesh.polygons.foreach_set('material_index', [0, 0, 0, 0, 0, 0, 0, 0, 0, 0, 0, 0, 0, 0, 0, 0, 0, 0, 0, 0, 0, 0, 0, 0, 1, 1, 0, 0, 0, 0, 0, 0, 0, 0, 0, 0, 0, 0, 0, 0, 0, 0, 0, 0, 0, 0, 0, 0, 0, 0, 0, 0, 0, 0, 0, 0, 0, 0, 0, 0, 0, 0, 0, 0, 0, 0, 0, 0, 0, 0, 0, 0, 0, 0])
_uv = me_introwellmesh.uv_layers.new(name='UVMap')
_uv.uv.foreach_set('vector', [1.0, -0.5, 0.9167, -0.5, 0.9167, 1.5, 1.0, 1.5, 0.9167, -0.5, 0.8333, -0.5, 0.8333, 1.5, 0.9167, 1.5, 0.8333, -0.5, 0.75, -0.5, 0.75, 1.5, 0.8333, 1.5, 0.75, -0.5, 0.6667, -0.5, 0.6667, 1.5, 0.75, 1.5, 0.6667, -0.5, 0.5833, -0.5, 0.5833, 1.5, 0.6667, 1.5, 0.5833, -0.5, 0.5, -0.5, 0.5, 1.5, 0.5833, 1.5, 0.5, -0.5, 0.4167, -0.5, 0.4167, 1.5, 0.5, 1.5, 0.4167, -0.5, 0.3333, -0.5, 0.3333, 1.5, 0.4167, 1.5, 0.3333, -0.5, 0.25, -0.5, 0.25, 1.5, 0.3333, 1.5, 0.25, -0.5, 0.1667, -0.5, 0.1667, 1.5, 0.25, 1.5, 0.1667, -0.5, 0.08333, -0.5, 0.08333, 1.5, 0.1667, 1.5, 0.08333, -0.5, 5.96e-08, -0.5, 5.96e-08, 1.5, 0.08333, 1.5, 0.9167, -0.5, 0.9167, -0.5, 0.8333, -0.5, 0.8333, -0.5, 0.25, -0.5, 0.25, -0.5, 0.1667, -0.5, 0.1667, -0.5, 0.3333, -0.5, 0.3333, -0.5, 0.25, -0.5, 0.25, -0.5, 0.4167, -0.5, 0.4167, -0.5, 0.3333, -0.5, 0.3333, -0.5, 0.5, -0.5, 0.5, -0.5, 0.4167, -0.5, 0.4167, -0.5, 0.5833, -0.5, 0.5833, -0.5, 0.5, -0.5, 0.5, -0.5, 0.6667, -0.5, 0.6667, -0.5, 0.5833, -0.5, 0.5833, -0.5, 0.75, -0.5, 0.75, -0.5, 0.6667, -0.5, 0.6667, -0.5, 0.08333, -0.5, 0.08333, -0.5, 5.96e-08, -0.5, 5.96e-08, -0.5, 1.0, -0.5, 1.0, -0.5, 0.9167, -0.5, 0.9167, -0.5, 0.8333, -0.5, 0.8333, -0.5, 0.75, -0.5, 0.75, -0.5, 0.1667, -0.5, 0.1667, -0.5, 0.08333, -0.5, 0.08333, -0.5, 0.372, -4.75, 0.4852, -4.75, 0.4852, 0.8843, 0.372, 0.8843, 0.2589, -4.75, 0.372, -4.75, 0.372, 0.8843, 0.2589, 0.8843, 1.0, -0.5, 1.0, 1.5, 0.9167, 1.5, 0.9167, -0.5, 0.9167, -0.5, 0.9167, 1.5, 0.8333, 1.5, 0.8333, -0.5, 0.8333, -0.5, 0.8333, 1.5, 0.75, 1.5, 0.75, -0.5, 0.75, -0.5, 0.75, 1.5, 0.6667, 1.5, 0.6667, -0.5, 0.6667, -0.5, 0.6667, 1.5, 0.5833, 1.5, 0.5833, -0.5, 0.5833, -0.5, 0.5833, 1.5, 0.5, 1.5, 0.5, -0.5, 0.5, -0.5, 0.5, 1.5, 0.4167, 1.5, 0.4167, -0.5, 0.4167, -0.5, 0.4167, 1.5, 0.3333, 1.5, 0.3333, -0.5, 0.3333, -0.5, 0.3333, 1.5, 0.25, 1.5, 0.25, -0.5, 0.25, -0.5, 0.25, 1.5, 0.1667, 1.5, 0.1667, -0.5, 0.1667, -0.5, 0.1667, 1.5, 0.08333, 1.5, 0.08333, -0.5, 0.08333, -0.5, 0.08333, 1.5, 5.96e-08, 1.5, 5.96e-08, -0.5, 0.9167, -0.5, 0.8333, -0.5, 0.8333, -0.5, 0.9167, -0.5, 0.25, -0.5, 0.1667, -0.5, 0.1667, -0.5, 0.25, -0.5, 0.3333, -0.5, 0.25, -0.5, 0.25, -0.5, 0.3333, -0.5, 0.4167, -0.5, 0.3333, -0.5, 0.3333, -0.5, 0.4167, -0.5, 0.5, -0.5, 0.4167, -0.5, 0.4167, -0.5, 0.5, -0.5, 0.5833, -0.5, 0.5, -0.5, 0.5, -0.5, 0.5833, -0.5, 0.6667, -0.5, 0.5833, -0.5, 0.5833, -0.5, 0.6667, -0.5, 0.75, -0.5, 0.6667, -0.5, 0.6667, -0.5, 0.75, -0.5, 0.08333, -0.5, 5.96e-08, -0.5, 5.96e-08, -0.5, 0.08333, -0.5, 1.0, -0.5, 0.9167, -0.5, 0.9167, -0.5, 1.0, -0.5, 0.8333, -0.5, 0.75, -0.5, 0.75, -0.5, 0.8333, -0.5, 0.1667, -0.5, 0.08333, -0.5, 0.08333, -0.5, 0.1667, -0.5, 0.9167, -0.5, 0.9167, -0.5, 0.8333, -0.5, 0.8333, -0.5, 0.25, -0.5, 0.25, -0.5, 0.1667, -0.5, 0.1667, -0.5, 0.75, 1.5, 0.75, 1.5, 0.8333, 1.5, 0.8333, 1.5, 0.3333, 1.5, 0.3333, 1.5, 0.4167, 1.5, 0.4167, 1.5, 0.8333, -0.5, 0.8333, -0.5, 0.75, -0.5, 0.75, -0.5, 0.9167, 1.5, 0.9167, 1.5, 1.0, 1.5, 1.0, 1.5, 0.1667, -0.5, 0.1667, -0.5, 0.08333, -0.5, 0.08333, -0.5, 0.75, -0.5, 0.75, -0.5, 0.6667, -0.5, 0.6667, -0.5, 0.5, 1.5, 0.5, 1.5, 0.5833, 1.5, 0.5833, 1.5, 0.08333, 1.5, 0.08333, 1.5, 0.1667, 1.5, 0.1667, 1.5, 0.08333, -0.5, 0.08333, -0.5, 5.96e-08, -0.5, 5.96e-08, -0.5, 0.6667, -0.5, 0.6667, -0.5, 0.5833, -0.5, 0.5833, -0.5, 0.6667, 1.5, 0.6667, 1.5, 0.75, 1.5, 0.75, 1.5, 0.25, 1.5, 0.25, 1.5, 0.3333, 1.5, 0.3333, 1.5, 0.5833, -0.5, 0.5833, -0.5, 0.5, -0.5, 0.5, -0.5, 0.5, -0.5, 0.5, -0.5, 0.4167, -0.5, 0.4167, -0.5, 0.8333, 1.5, 0.8333, 1.5, 0.9167, 1.5, 0.9167, 1.5, 0.4167, 1.5, 0.4167, 1.5, 0.5, 1.5, 0.5, 1.5, 5.96e-08, 1.5, 5.96e-08, 1.5, 0.08333, 1.5, 0.08333, 1.5, 0.4167, -0.5, 0.4167, -0.5, 0.3333, -0.5, 0.3333, -0.5, 1.0, -0.5, 1.0, -0.5, 0.9167, -0.5, 0.9167, -0.5, 0.5833, 1.5, 0.5833, 1.5, 0.6667, 1.5, 0.6667, 1.5, 0.1667, 1.5, 0.1667, 1.5, 0.25, 1.5, 0.25, 1.5, 0.3333, -0.5, 0.3333, -0.5, 0.25, -0.5, 0.25, -0.5])
me_introwellmesh.materials.append(mat_brickmat)
me_introwellmesh.materials.append(mat_laddermat)
me_introwellmesh.update()
me_plane = bpy.data.meshes.new('Plane')
me_plane.from_pydata([(-0.5131, -1.225, 1.685), (0.0, 0.0, 0.8909), (-1.926, -0.9054, 2.027e-06), (0.0, 0.0, 2.027e-06), (-0.8439, -1.988, 2.027e-06), (0.0, -2.204, 2.027e-06), (-1.547, -1.555, 2.027e-06), (-0.2982, -0.7058, 2.57), (0.0, 0.0, 2.117), (0.0, -0.7835, 2.57), (-0.551, -0.5503, 2.57), (-0.7842, 0.0, 2.57), (-0.687, -0.317, 2.57), (-0.08969, -0.2123, 2.117), (0.0, -0.2354, 2.117), (-0.1647, -0.1662, 2.117), (-0.234, 0.0, 2.117), (-0.2052, -0.09686, 2.117), (-0.08969, -0.2123, 0.2098), (0.0, -0.2354, 0.2098), (-0.1647, -0.1662, 0.2098), (-0.234, 0.0, 0.2098), (-0.2052, -0.09686, 0.2098), (-2.197, 0.0, 2.027e-06), (0.0, 0.0, 0.5636), (0.0, -1.361, 1.68), (-0.9554, -0.9526, 1.68), (-1.364, 0.0, 1.68), (-1.194, -0.5443, 1.68), (-1.607, -0.7509, 0.4), (-1.296, -1.283, 0.4), (-0.7201, -1.637, 0.4), (0.0, -1.815, 0.4), (0.0, 0.0, 0.2), (-1.828, 0.0, 0.4), (-1.607, -0.7509, 1.0), (-1.296, -1.283, 1.0), (-0.7201, -1.637, 1.0), (0.0, -1.815, 1.0), (-1.828, 0.0, 1.0), (-2.197, 0.0, 1.0), (-1.926, -0.9054, 1.0), (-1.547, -1.555, 1.0), (0.0, -2.204, 1.0), (-0.8439, -1.988, 1.0), (0.0, 0.0, 2.745), (-0.1924, 0.0, 2.084), (-0.07315, -0.1731, 2.084), (0.0, -0.1922, 2.084), (-0.1351, -0.135, 2.084), (-0.1685, -0.07775, 2.084), (-1.296, -1.283, 0.5875), (-0.7201, -1.637, 0.5875), (0.0, -1.815, 0.5875), (-1.828, 0.0, 0.5875), (-1.671, -0.6633, 0.5875), (0.0, 0.0, 0.5875), (-0.7748, -0.7706, 1.488), (-0.4291, -0.9834, 1.488), (0.0, -1.09, 1.488), (-1.094, 0.0, 1.488), (-0.9997, -0.3989, 1.488), (0.0, 0.0, 1.488), (-0.3826, -0.3808, 2.413), (-0.2231, -0.479, 2.413), (0.0, -0.528, 2.413), (-0.5296, 0.0, 2.413), (-0.4863, -0.2094, 2.413), (0.0, 0.0, 2.413), (-1.282, -1.113, 0.4056), (-0.1452, -0.1177, 2.881), (-1.119, -1.282, 0.4056), (0.0, 0.0, 2.736), (-0.1206, -0.144, 2.881), (-0.7189, -0.6198, 2.954), (-0.6242, -0.7182, 2.954), (-0.8715, -1.0, 2.7), (-1.001, -0.8663, 2.7), (-0.432, -0.3688, 3.007), (-0.3724, -0.4311, 3.007), (-0.9952, -1.141, 2.228), (-1.141, -0.9896, 2.228), (-1.239, -1.236, 0.4056), (-0.1715, -0.1694, 2.881), (-0.7101, -0.7076, 2.954), (-0.9746, -0.9719, 2.7), (-0.4408, -0.4385, 3.007), (-1.107, -1.104, 2.228), (0.5131, -1.225, 1.685), (1.926, -0.9054, 2.027e-06), (0.8439, -1.988, 2.027e-06), (1.547, -1.555, 2.027e-06), (0.2982, -0.7058, 2.57), (0.551, -0.5503, 2.57), (0.7842, 0.0, 2.57), (0.687, -0.317, 2.57), (0.08969, -0.2123, 2.117), (0.1647, -0.1662, 2.117), (0.234, 0.0, 2.117), (0.2052, -0.09686, 2.117), (0.08969, -0.2123, 0.2098), (0.1647, -0.1662, 0.2098), (0.234, 0.0, 0.2098), (0.2052, -0.09686, 0.2098), (2.197, 0.0, 2.027e-06), (0.9554, -0.9526, 1.68), (1.364, 0.0, 1.68), (1.194, -0.5443, 1.68), (1.607, -0.7509, 0.4), (1.296, -1.283, 0.4), (0.7201, -1.637, 0.4), (1.828, 0.0, 0.4), (1.607, -0.7509, 1.0), (1.296, -1.283, 1.0), (0.7201, -1.637, 1.0), (1.828, 0.0, 1.0), (2.197, 0.0, 1.0), (1.926, -0.9054, 1.0), (1.547, -1.555, 1.0), (0.8439, -1.988, 1.0), (0.1924, 0.0, 2.084), (0.07315, -0.1731, 2.084), (0.1351, -0.135, 2.084), (0.1685, -0.07775, 2.084), (1.296, -1.283, 0.5875), (0.7201, -1.637, 0.5875), (1.828, 0.0, 0.5875), (1.671, -0.6633, 0.5875), (0.7748, -0.7706, 1.488), (0.4291, -0.9834, 1.488), (1.094, 0.0, 1.488), (0.9997, -0.3989, 1.488), (0.3826, -0.3808, 2.413), (0.2231, -0.479, 2.413), (0.5296, 0.0, 2.413), (0.4863, -0.2094, 2.413), (1.282, -1.113, 0.4056), (0.1452, -0.1177, 2.881), (1.119, -1.282, 0.4056), (0.1206, -0.144, 2.881), (0.7189, -0.6198, 2.954), (0.6242, -0.7182, 2.954), (0.8715, -1.0, 2.7), (1.001, -0.8663, 2.7), (0.432, -0.3688, 3.007), (0.3724, -0.4311, 3.007), (0.9952, -1.141, 2.228), (1.141, -0.9896, 2.228), (1.239, -1.236, 0.4056), (0.1715, -0.1694, 2.881), (0.7101, -0.7076, 2.954), (0.9746, -0.9719, 2.7), (0.4408, -0.4385, 3.007), (1.107, -1.104, 2.228), (-0.5131, 1.225, 1.685), (-1.926, 0.9054, 2.027e-06), (-0.8439, 1.988, 2.027e-06), (0.0, 2.204, 2.027e-06), (-1.547, 1.555, 2.027e-06), (-0.2982, 0.7058, 2.57), (0.0, 0.7835, 2.57), (-0.551, 0.5503, 2.57), (-0.687, 0.317, 2.57), (-0.08969, 0.2123, 2.117), (0.0, 0.2354, 2.117), (-0.1647, 0.1662, 2.117), (-0.2052, 0.09686, 2.117), (-0.08969, 0.2123, 0.2098), (0.0, 0.2354, 0.2098), (-0.1647, 0.1662, 0.2098), (-0.2052, 0.09686, 0.2098), (0.0, 1.361, 1.68), (-0.9554, 0.9526, 1.68), (-1.194, 0.5443, 1.68), (-1.607, 0.7509, 0.4), (-1.296, 1.283, 0.4), (-0.7201, 1.637, 0.4), (0.0, 1.815, 0.4), (-1.607, 0.7509, 1.0), (-1.296, 1.283, 1.0), (-0.7201, 1.637, 1.0), (0.0, 1.815, 1.0), (-1.926, 0.9054, 1.0), (-1.547, 1.555, 1.0), (0.0, 2.204, 1.0), (-0.8439, 1.988, 1.0), (-0.07315, 0.1731, 2.084), (0.0, 0.1922, 2.084), (-0.1351, 0.135, 2.084), (-0.1685, 0.07775, 2.084), (-1.296, 1.283, 0.5875), (-0.7201, 1.637, 0.5875), (0.0, 1.815, 0.5875), (-1.671, 0.6633, 0.5875), (-0.7748, 0.7706, 1.488), (-0.4291, 0.9834, 1.488), (0.0, 1.09, 1.488), (-0.9997, 0.3989, 1.488), (-0.3826, 0.3808, 2.413), (-0.2231, 0.479, 2.413), (0.0, 0.528, 2.413), (-0.4863, 0.2094, 2.413), (-1.282, 1.113, 0.4056), (-0.1452, 0.1177, 2.881), (-1.119, 1.282, 0.4056), (-0.1206, 0.144, 2.881), (-0.7189, 0.6198, 2.954), (-0.6242, 0.7182, 2.954), (-0.8715, 1.0, 2.7), (-1.001, 0.8663, 2.7), (-0.432, 0.3688, 3.007), (-0.3724, 0.4311, 3.007), (-0.9952, 1.141, 2.228), (-1.141, 0.9896, 2.228), (-1.239, 1.236, 0.4056), (-0.1715, 0.1694, 2.881), (-0.7101, 0.7076, 2.954), (-0.9746, 0.9719, 2.7), (-0.4408, 0.4385, 3.007), (-1.107, 1.104, 2.228), (0.5131, 1.225, 1.685), (1.926, 0.9054, 2.027e-06), (0.8439, 1.988, 2.027e-06), (1.547, 1.555, 2.027e-06), (0.2982, 0.7058, 2.57), (0.551, 0.5503, 2.57), (0.687, 0.317, 2.57), (0.08969, 0.2123, 2.117), (0.1647, 0.1662, 2.117), (0.2052, 0.09686, 2.117), (0.08969, 0.2123, 0.2098), (0.1647, 0.1662, 0.2098), (0.2052, 0.09686, 0.2098), (0.9554, 0.9526, 1.68), (1.194, 0.5443, 1.68), (1.607, 0.7509, 0.4), (1.296, 1.283, 0.4), (0.7201, 1.637, 0.4), (1.607, 0.7509, 1.0), (1.296, 1.283, 1.0), (0.7201, 1.637, 1.0), (1.926, 0.9054, 1.0), (1.547, 1.555, 1.0), (0.8439, 1.988, 1.0), (0.07315, 0.1731, 2.084), (0.1351, 0.135, 2.084), (0.1685, 0.07775, 2.084), (1.296, 1.283, 0.5875), (0.7201, 1.637, 0.5875), (1.671, 0.6633, 0.5875), (0.7748, 0.7706, 1.488), (0.4291, 0.9834, 1.488), (0.9997, 0.3989, 1.488), (0.3826, 0.3808, 2.413), (0.2231, 0.479, 2.413), (0.4863, 0.2094, 2.413), (1.282, 1.113, 0.4056), (0.1452, 0.1177, 2.881), (1.119, 1.282, 0.4056), (0.1206, 0.144, 2.881), (0.7189, 0.6198, 2.954), (0.6242, 0.7182, 2.954), (0.8715, 1.0, 2.7), (1.001, 0.8663, 2.7), (0.432, 0.3688, 3.007), (0.3724, 0.4311, 3.007), (0.9952, 1.141, 2.228), (1.141, 0.9896, 2.228), (1.239, 1.236, 0.4056), (0.1715, 0.1694, 2.881), (0.7101, 0.7076, 2.954), (0.9746, 0.9719, 2.7), (0.4408, 0.4385, 3.007), (1.107, 1.104, 2.228)], [], [(2, 23, 3), (1, 0, 25), (28, 26, 1), (3, 5, 4), (3, 4, 6), (1, 27, 28), (26, 0, 1), (8, 7, 9), (12, 10, 8), (8, 11, 12), (10, 7, 8), (12, 11, 16, 17), (9, 7, 13, 14), (7, 10, 15, 13), (10, 12, 17, 15), (14, 13, 18, 19), (17, 16, 21, 22), (15, 17, 22, 20), (13, 15, 20, 18), (24, 25, 0), (28, 24, 26), (24, 28, 27), (26, 24, 0), (30, 31, 33), (33, 34, 29), (29, 30, 33), (33, 31, 32), (6, 42, 41, 2), (4, 5, 43, 44), (29, 34, 39, 35), (32, 31, 37, 38), (3, 6, 2), (6, 4, 44, 42), (38, 37, 44, 43), (37, 36, 42, 44), (36, 35, 41, 42), (35, 39, 40, 41), (30, 29, 35, 36), (31, 30, 36, 37), (45, 47, 48), (50, 49, 45), (45, 46, 50), (49, 47, 45), (2, 41, 40, 23), (52, 53, 56, 51), (55, 51, 56, 54), (58, 59, 62, 57), (61, 57, 62, 60), (64, 65, 68, 63), (67, 63, 68, 66), (86, 83, 70, 78), (85, 84, 74, 77), (70, 83, 73, 72), (87, 85, 77, 81), (84, 86, 78, 74), (82, 87, 81, 69), (71, 80, 87, 82), (75, 79, 86, 84), (80, 76, 85, 87), (76, 75, 84, 85), (79, 73, 83, 86), (89, 3, 104), (1, 25, 88), (107, 1, 105), (3, 90, 5), (3, 91, 90), (1, 107, 106), (105, 1, 88), (8, 9, 92), (95, 8, 93), (8, 95, 94), (93, 8, 92), (95, 99, 98, 94), (9, 14, 96, 92), (92, 96, 97, 93), (93, 97, 99, 95), (14, 19, 100, 96), (99, 103, 102, 98), (97, 101, 103, 99), (96, 100, 101, 97), (24, 88, 25), (107, 105, 24), (24, 106, 107), (105, 88, 24), (109, 33, 110), (33, 108, 111), (108, 33, 109), (33, 32, 110), (91, 89, 117, 118), (90, 119, 43, 5), (108, 112, 115, 111), (32, 38, 114, 110), (3, 89, 91), (91, 118, 119, 90), (38, 43, 119, 114), (114, 119, 118, 113), (113, 118, 117, 112), (112, 117, 116, 115), (109, 113, 112, 108), (110, 114, 113, 109), (45, 48, 121), (123, 45, 122), (45, 123, 120), (122, 45, 121), (89, 104, 116, 117), (125, 124, 56, 53), (127, 126, 56, 124), (129, 128, 62, 59), (131, 130, 62, 128), (133, 132, 68, 65), (135, 134, 68, 132), (152, 144, 137, 149), (151, 143, 140, 150), (137, 72, 139, 149), (153, 147, 143, 151), (150, 140, 144, 152), (148, 136, 147, 153), (138, 148, 153, 146), (141, 150, 152, 145), (146, 153, 151, 142), (142, 151, 150, 141), (145, 152, 149, 139), (155, 3, 23), (1, 171, 154), (173, 1, 172), (3, 156, 157), (3, 158, 156), (1, 173, 27), (172, 1, 154), (8, 160, 159), (162, 8, 161), (8, 162, 11), (161, 8, 159), (162, 166, 16, 11), (160, 164, 163, 159), (159, 163, 165, 161), (161, 165, 166, 162), (164, 168, 167, 163), (166, 170, 21, 16), (165, 169, 170, 166), (163, 167, 169, 165), (24, 154, 171), (173, 172, 24), (24, 27, 173), (172, 154, 24), (175, 33, 176), (33, 174, 34), (174, 33, 175), (33, 177, 176), (158, 155, 182, 183), (156, 185, 184, 157), (174, 178, 39, 34), (177, 181, 180, 176), (3, 155, 158), (158, 183, 185, 156), (181, 184, 185, 180), (180, 185, 183, 179), (179, 183, 182, 178), (178, 182, 40, 39), (175, 179, 178, 174), (176, 180, 179, 175), (45, 187, 186), (189, 45, 188), (45, 189, 46), (188, 45, 186), (155, 23, 40, 182), (191, 190, 56, 192), (193, 54, 56, 190), (195, 194, 62, 196), (197, 60, 62, 194), (199, 198, 68, 200), (201, 66, 68, 198), (218, 210, 203, 215), (217, 209, 206, 216), (203, 72, 205, 215), (219, 213, 209, 217), (216, 206, 210, 218), (214, 202, 213, 219), (204, 214, 219, 212), (207, 216, 218, 211), (212, 219, 217, 208), (208, 217, 216, 207), (211, 218, 215, 205), (221, 104, 3), (1, 220, 171), (234, 233, 1), (3, 157, 222), (3, 222, 223), (1, 106, 234), (233, 220, 1), (8, 224, 160), (226, 225, 8), (8, 94, 226), (225, 224, 8), (226, 94, 98, 229), (160, 224, 227, 164), (224, 225, 228, 227), (225, 226, 229, 228), (164, 227, 230, 168), (229, 98, 102, 232), (228, 229, 232, 231), (227, 228, 231, 230), (24, 171, 220), (234, 24, 233), (24, 234, 106), (233, 24, 220), (236, 237, 33), (33, 111, 235), (235, 236, 33), (33, 237, 177), (223, 242, 241, 221), (222, 157, 184, 243), (235, 111, 115, 238), (177, 237, 240, 181), (3, 223, 221), (223, 222, 243, 242), (181, 240, 243, 184), (240, 239, 242, 243), (239, 238, 241, 242), (238, 115, 116, 241), (236, 235, 238, 239), (237, 236, 239, 240), (45, 244, 187), (246, 245, 45), (45, 120, 246), (245, 244, 45), (221, 241, 116, 104), (248, 192, 56, 247), (249, 247, 56, 126), (251, 196, 62, 250), (252, 250, 62, 130), (254, 200, 68, 253), (255, 253, 68, 134), (272, 269, 257, 264), (271, 270, 260, 263), (257, 269, 259, 72), (273, 271, 263, 267), (270, 272, 264, 260), (268, 273, 267, 256), (258, 266, 273, 268), (261, 265, 272, 270), (266, 262, 271, 273), (262, 261, 270, 271), (265, 259, 269, 272)])
me_plane.polygons.foreach_set('use_smooth', [True] * 244)
me_plane.polygons.foreach_set('material_index', [0, 0, 0, 0, 0, 0, 0, 0, 0, 0, 0, 0, 0, 0, 0, 0, 0, 0, 0, 0, 0, 0, 0, 0, 0, 0, 0, 0, 0, 0, 0, 0, 0, 0, 0, 0, 0, 0, 0, 0, 0, 0, 0, 0, 1, 1, 1, 1, 1, 1, 1, 1, 1, 1, 1, 1, 1, 1, 1, 1, 1, 0, 0, 0, 0, 0, 0, 0, 0, 0, 0, 0, 0, 0, 0, 0, 0, 0, 0, 0, 0, 0, 0, 0, 0, 0, 0, 0, 0, 0, 0, 0, 0, 0, 0, 0, 0, 0, 0, 0, 0, 0, 0, 0, 0, 1, 1, 1, 1, 1, 1, 1, 1, 1, 1, 1, 1, 1, 1, 1, 1, 1, 0, 0, 0, 0, 0, 0, 0, 0, 0, 0, 0, 0, 0, 0, 0, 0, 0, 0, 0, 0, 0, 0, 0, 0, 0, 0, 0, 0, 0, 0, 0, 0, 0, 0, 0, 0, 0, 0, 0, 0, 0, 0, 0, 0, 1, 1, 1, 1, 1, 1, 1, 1, 1, 1, 1, 1, 1, 1, 1, 1, 1, 0, 0, 0, 0, 0, 0, 0, 0, 0, 0, 0, 0, 0, 0, 0, 0, 0, 0, 0, 0, 0, 0, 0, 0, 0, 0, 0, 0, 0, 0, 0, 0, 0, 0, 0, 0, 0, 0, 0, 0, 0, 0, 0, 0, 1, 1, 1, 1, 1, 1, 1, 1, 1, 1, 1, 1, 1, 1, 1, 1, 1])
_uv = me_plane.uv_layers.new(name='UVMap')
_uv.uv.foreach_set('vector', [0.716, 0.5346, 0.9063, 0.3971, 0.9821, 0.9999, 0.6868, 0.9999, 0.5005, 0.4329, 0.6868, 0.3114, 0.2327, 0.6169, 0.3605, 0.5268, 0.6868, 0.9999, 0.9821, 0.9999, 0.356, 0.9566, 0.4848, 0.7658, 0.9821, 0.9999, 0.4848, 0.7658, 0.596, 0.6326, 0.6868, 0.9999, 0.03933, 0.7565, 0.2327, 0.6169, 0.3605, 0.5268, 0.5005, 0.4329, 0.6868, 0.9999, 0.1967, 0.9999, 0.2313, 0.7542, 0.3254, 0.7462, 0.09989, 0.7728, 0.1631, 0.7626, 0.1967, 0.9999, 0.1967, 0.9999, 5.703e-05, 0.7922, 0.09989, 0.7728, 0.1631, 0.7626, 0.2313, 0.7542, 0.1967, 0.9999, 0.09989, 0.7728, 5.703e-05, 0.7922, 0.07206, 0.5577, 0.1062, 0.5578, 0.3254, 0.7462, 0.2313, 0.7542, 0.1639, 0.55, 0.1942, 0.5411, 0.2313, 0.7542, 0.1631, 0.7626, 0.1337, 0.5553, 0.1639, 0.55, 0.1631, 0.7626, 0.09989, 0.7728, 0.1062, 0.5578, 0.1337, 0.5553, 0.1942, 0.5411, 0.1639, 0.55, 0.08779, 0.00424, 0.1177, 5.706e-05, 0.1062, 0.5578, 0.07206, 0.5577, 5.71e-05, 0.01604, 0.03381, 0.01155, 0.1337, 0.5553, 0.1062, 0.5578, 0.03381, 0.01155, 0.05993, 0.008052, 0.1639, 0.55, 0.1337, 0.5553, 0.05993, 0.008052, 0.08779, 0.00424, 8.274e-05, 8.274e-05, 0.6868, 0.3114, 0.5005, 0.4329, 0.2327, 0.6169, 8.274e-05, 8.274e-05, 0.3605, 0.5268, 8.274e-05, 8.274e-05, 0.2327, 0.6169, 0.03933, 0.7565, 0.3605, 0.5268, 8.274e-05, 8.274e-05, 0.5005, 0.4329, 0.2976, 0.3269, 0.1743, 0.4117, 9.91e-05, 9.911e-05, 9.91e-05, 9.911e-05, 0.4914, 0.05259, 0.3854, 0.2222, 0.3854, 0.2222, 0.2976, 0.3269, 9.91e-05, 9.911e-05, 9.91e-05, 9.911e-05, 0.1743, 0.4117, 9.915e-05, 0.4936, 0.596, 0.6326, 0.4477, 0.4896, 0.5581, 0.3684, 0.716, 0.5346, 0.4848, 0.7658, 0.356, 0.9566, 0.1363, 0.7574, 0.3131, 0.6108, 0.3854, 0.2222, 0.4914, 0.05259, 0.6234, 0.1481, 0.4972, 0.3122, 9.915e-05, 0.4936, 0.1743, 0.4117, 0.2591, 0.5347, 0.08765, 0.6507, 0.9821, 0.9999, 0.596, 0.6326, 0.716, 0.5346, 0.596, 0.6326, 0.4848, 0.7658, 0.3131, 0.6108, 0.4477, 0.4896, 0.08765, 0.6507, 0.2591, 0.5347, 0.3131, 0.6108, 0.1363, 0.7574, 0.2591, 0.5347, 0.3929, 0.4271, 0.4477, 0.4896, 0.3131, 0.6108, 0.3929, 0.4271, 0.4972, 0.3122, 0.5581, 0.3684, 0.4477, 0.4896, 0.4972, 0.3122, 0.6234, 0.1481, 0.7192, 0.189, 0.5581, 0.3684, 0.2976, 0.3269, 0.3854, 0.2222, 0.4972, 0.3122, 0.3929, 0.4271, 0.1743, 0.4117, 0.2976, 0.3269, 0.3929, 0.4271, 0.2591, 0.5347, 0.4179, 0.9999, 0.1029, 0.05283, 6.464e-05, 0.09161, 0.3, 0.009765, 0.2047, 0.02362, 0.4179, 0.9999, 0.4179, 0.9999, 0.4179, 6.451e-05, 0.3, 0.009765, 0.2047, 0.02362, 0.1029, 0.05283, 0.4179, 0.9999, 0.716, 0.5346, 0.5581, 0.3684, 0.7192, 0.189, 0.9063, 0.3971, 0.1576, 0.1592, 0.7143, 0.0, 0.9973, 1.0, 0.0, 0.7262, 0.1576, 0.1592, 0.7143, 0.0, 0.9973, 1.0, 0.0, 0.7262, 0.1576, 0.1592, 0.7143, 0.0, 0.9973, 1.0, 0.0, 0.7262, 0.1576, 0.1592, 0.7143, 0.0, 0.9973, 1.0, 0.0, 0.7262, 0.1576, 0.1592, 0.7143, 0.0, 0.9973, 1.0, 0.0, 0.7262, 0.1576, 0.1592, 0.7143, 0.0, 0.9973, 1.0, 0.0, 0.7262, 0.8761, 0.869, 0.9492, 0.9447, 0.9459, 0.948, 0.8681, 0.8771, 0.7235, 0.7114, 0.8061, 0.7965, 0.7934, 0.8092, 0.7062, 0.7287, 0.9459, 0.948, 0.9492, 0.9447, 0.9524, 0.9413, 0.9927, 0.9887, 0.6299, 0.6167, 0.7235, 0.7114, 0.7062, 0.7287, 0.6104, 0.6362, 0.8061, 0.7965, 0.8761, 0.869, 0.8681, 0.8771, 0.7934, 0.8092, 0.2908, 0.2764, 0.6299, 0.6167, 0.6104, 0.6362, 0.269, 0.2982, 0.3126, 0.2545, 0.6494, 0.5971, 0.6299, 0.6167, 0.2908, 0.2764, 0.8187, 0.7838, 0.884, 0.861, 0.8761, 0.869, 0.8061, 0.7965, 0.6494, 0.5971, 0.7407, 0.6942, 0.7235, 0.7114, 0.6299, 0.6167, 0.7407, 0.6942, 0.8187, 0.7838, 0.8061, 0.7965, 0.7235, 0.7114, 0.884, 0.861, 0.9524, 0.9413, 0.9492, 0.9447, 0.8761, 0.869, 0.716, 0.5346, 0.9821, 0.9999, 0.9063, 0.3971, 0.6868, 0.9999, 0.6868, 0.3114, 0.5005, 0.4329, 0.2327, 0.6169, 0.6868, 0.9999, 0.3605, 0.5268, 0.9821, 0.9999, 0.4848, 0.7658, 0.356, 0.9566, 0.9821, 0.9999, 0.596, 0.6326, 0.4848, 0.7658, 0.6868, 0.9999, 0.2327, 0.6169, 0.03933, 0.7565, 0.3605, 0.5268, 0.6868, 0.9999, 0.5005, 0.4329, 0.1967, 0.9999, 0.3254, 0.7462, 0.2313, 0.7542, 0.09989, 0.7728, 0.1967, 0.9999, 0.1631, 0.7626, 0.1967, 0.9999, 0.09989, 0.7728, 5.703e-05, 0.7922, 0.1631, 0.7626, 0.1967, 0.9999, 0.2313, 0.7542, 0.09989, 0.7728, 0.1062, 0.5578, 0.07206, 0.5577, 5.703e-05, 0.7922, 0.3254, 0.7462, 0.1942, 0.5411, 0.1639, 0.55, 0.2313, 0.7542, 0.2313, 0.7542, 0.1639, 0.55, 0.1337, 0.5553, 0.1631, 0.7626, 0.1631, 0.7626, 0.1337, 0.5553, 0.1062, 0.5578, 0.09989, 0.7728, 0.1942, 0.5411, 0.1177, 5.706e-05, 0.08779, 0.00424, 0.1639, 0.55, 0.1062, 0.5578, 0.03381, 0.01155, 5.71e-05, 0.01604, 0.07206, 0.5577, 0.1337, 0.5553, 0.05993, 0.008052, 0.03381, 0.01155, 0.1062, 0.5578, 0.1639, 0.55, 0.08779, 0.00424, 0.05993, 0.008052, 0.1337, 0.5553, 8.274e-05, 8.274e-05, 0.5005, 0.4329, 0.6868, 0.3114, 0.2327, 0.6169, 0.3605, 0.5268, 8.274e-05, 8.274e-05, 8.274e-05, 8.274e-05, 0.03933, 0.7565, 0.2327, 0.6169, 0.3605, 0.5268, 0.5005, 0.4329, 8.274e-05, 8.274e-05, 0.2976, 0.3269, 9.91e-05, 9.911e-05, 0.1743, 0.4117, 9.91e-05, 9.911e-05, 0.3854, 0.2222, 0.4914, 0.05259, 0.3854, 0.2222, 9.91e-05, 9.911e-05, 0.2976, 0.3269, 9.91e-05, 9.911e-05, 9.915e-05, 0.4936, 0.1743, 0.4117, 0.596, 0.6326, 0.716, 0.5346, 0.5581, 0.3684, 0.4477, 0.4896, 0.4848, 0.7658, 0.3131, 0.6108, 0.1363, 0.7574, 0.356, 0.9566, 0.3854, 0.2222, 0.4972, 0.3122, 0.6234, 0.1481, 0.4914, 0.05259, 9.915e-05, 0.4936, 0.08765, 0.6507, 0.2591, 0.5347, 0.1743, 0.4117, 0.9821, 0.9999, 0.716, 0.5346, 0.596, 0.6326, 0.596, 0.6326, 0.4477, 0.4896, 0.3131, 0.6108, 0.4848, 0.7658, 0.08765, 0.6507, 0.1363, 0.7574, 0.3131, 0.6108, 0.2591, 0.5347, 0.2591, 0.5347, 0.3131, 0.6108, 0.4477, 0.4896, 0.3929, 0.4271, 0.3929, 0.4271, 0.4477, 0.4896, 0.5581, 0.3684, 0.4972, 0.3122, 0.4972, 0.3122, 0.5581, 0.3684, 0.7192, 0.189, 0.6234, 0.1481, 0.2976, 0.3269, 0.3929, 0.4271, 0.4972, 0.3122, 0.3854, 0.2222, 0.1743, 0.4117, 0.2591, 0.5347, 0.3929, 0.4271, 0.2976, 0.3269, 0.4179, 0.9999, 6.464e-05, 0.09161, 0.1029, 0.05283, 0.3, 0.009765, 0.4179, 0.9999, 0.2047, 0.02362, 0.4179, 0.9999, 0.3, 0.009765, 0.4179, 6.451e-05, 0.2047, 0.02362, 0.4179, 0.9999, 0.1029, 0.05283, 0.716, 0.5346, 0.9063, 0.3971, 0.7192, 0.189, 0.5581, 0.3684, 0.1576, 0.1592, 0.0, 0.7262, 0.9973, 1.0, 0.7143, 0.0, 0.1576, 0.1592, 0.0, 0.7262, 0.9973, 1.0, 0.7143, 0.0, 0.1576, 0.1592, 0.0, 0.7262, 0.9973, 1.0, 0.7143, 0.0, 0.1576, 0.1592, 0.0, 0.7262, 0.9973, 1.0, 0.7143, 0.0, 0.1576, 0.1592, 0.0, 0.7262, 0.9973, 1.0, 0.7143, 0.0, 0.1576, 0.1592, 0.0, 0.7262, 0.9973, 1.0, 0.7143, 0.0, 0.8761, 0.869, 0.8681, 0.8771, 0.9459, 0.948, 0.9492, 0.9447, 0.7235, 0.7114, 0.7062, 0.7287, 0.7934, 0.8092, 0.8061, 0.7965, 0.9459, 0.948, 0.9927, 0.9887, 0.9524, 0.9413, 0.9492, 0.9447, 0.6299, 0.6167, 0.6104, 0.6362, 0.7062, 0.7287, 0.7235, 0.7114, 0.8061, 0.7965, 0.7934, 0.8092, 0.8681, 0.8771, 0.8761, 0.869, 0.2908, 0.2764, 0.269, 0.2982, 0.6104, 0.6362, 0.6299, 0.6167, 0.3126, 0.2545, 0.2908, 0.2764, 0.6299, 0.6167, 0.6494, 0.5971, 0.8187, 0.7838, 0.8061, 0.7965, 0.8761, 0.869, 0.884, 0.861, 0.6494, 0.5971, 0.6299, 0.6167, 0.7235, 0.7114, 0.7407, 0.6942, 0.7407, 0.6942, 0.7235, 0.7114, 0.8061, 0.7965, 0.8187, 0.7838, 0.884, 0.861, 0.8761, 0.869, 0.9492, 0.9447, 0.9524, 0.9413, 0.716, 0.5346, 0.9821, 0.9999, 0.9063, 0.3971, 0.6868, 0.9999, 0.6868, 0.3114, 0.5005, 0.4329, 0.2327, 0.6169, 0.6868, 0.9999, 0.3605, 0.5268, 0.9821, 0.9999, 0.4848, 0.7658, 0.356, 0.9566, 0.9821, 0.9999, 0.596, 0.6326, 0.4848, 0.7658, 0.6868, 0.9999, 0.2327, 0.6169, 0.03933, 0.7565, 0.3605, 0.5268, 0.6868, 0.9999, 0.5005, 0.4329, 0.1967, 0.9999, 0.3254, 0.7462, 0.2313, 0.7542, 0.09989, 0.7728, 0.1967, 0.9999, 0.1631, 0.7626, 0.1967, 0.9999, 0.09989, 0.7728, 5.703e-05, 0.7922, 0.1631, 0.7626, 0.1967, 0.9999, 0.2313, 0.7542, 0.09989, 0.7728, 0.1062, 0.5578, 0.07206, 0.5577, 5.703e-05, 0.7922, 0.3254, 0.7462, 0.1942, 0.5411, 0.1639, 0.55, 0.2313, 0.7542, 0.2313, 0.7542, 0.1639, 0.55, 0.1337, 0.5553, 0.1631, 0.7626, 0.1631, 0.7626, 0.1337, 0.5553, 0.1062, 0.5578, 0.09989, 0.7728, 0.1942, 0.5411, 0.1177, 5.706e-05, 0.08779, 0.00424, 0.1639, 0.55, 0.1062, 0.5578, 0.03381, 0.01155, 5.71e-05, 0.01604, 0.07206, 0.5577, 0.1337, 0.5553, 0.05993, 0.008052, 0.03381, 0.01155, 0.1062, 0.5578, 0.1639, 0.55, 0.08779, 0.00424, 0.05993, 0.008052, 0.1337, 0.5553, 8.274e-05, 8.274e-05, 0.5005, 0.4329, 0.6868, 0.3114, 0.2327, 0.6169, 0.3605, 0.5268, 8.274e-05, 8.274e-05, 8.274e-05, 8.274e-05, 0.03933, 0.7565, 0.2327, 0.6169, 0.3605, 0.5268, 0.5005, 0.4329, 8.274e-05, 8.274e-05, 0.2976, 0.3269, 9.91e-05, 9.911e-05, 0.1743, 0.4117, 9.91e-05, 9.911e-05, 0.3854, 0.2222, 0.4914, 0.05259, 0.3854, 0.2222, 9.91e-05, 9.911e-05, 0.2976, 0.3269, 9.91e-05, 9.911e-05, 9.915e-05, 0.4936, 0.1743, 0.4117, 0.596, 0.6326, 0.716, 0.5346, 0.5581, 0.3684, 0.4477, 0.4896, 0.4848, 0.7658, 0.3131, 0.6108, 0.1363, 0.7574, 0.356, 0.9566, 0.3854, 0.2222, 0.4972, 0.3122, 0.6234, 0.1481, 0.4914, 0.05259, 9.915e-05, 0.4936, 0.08765, 0.6507, 0.2591, 0.5347, 0.1743, 0.4117, 0.9821, 0.9999, 0.716, 0.5346, 0.596, 0.6326, 0.596, 0.6326, 0.4477, 0.4896, 0.3131, 0.6108, 0.4848, 0.7658, 0.08765, 0.6507, 0.1363, 0.7574, 0.3131, 0.6108, 0.2591, 0.5347, 0.2591, 0.5347, 0.3131, 0.6108, 0.4477, 0.4896, 0.3929, 0.4271, 0.3929, 0.4271, 0.4477, 0.4896, 0.5581, 0.3684, 0.4972, 0.3122, 0.4972, 0.3122, 0.5581, 0.3684, 0.7192, 0.189, 0.6234, 0.1481, 0.2976, 0.3269, 0.3929, 0.4271, 0.4972, 0.3122, 0.3854, 0.2222, 0.1743, 0.4117, 0.2591, 0.5347, 0.3929, 0.4271, 0.2976, 0.3269, 0.4179, 0.9999, 6.464e-05, 0.09161, 0.1029, 0.05283, 0.3, 0.009765, 0.4179, 0.9999, 0.2047, 0.02362, 0.4179, 0.9999, 0.3, 0.009765, 0.4179, 6.451e-05, 0.2047, 0.02362, 0.4179, 0.9999, 0.1029, 0.05283, 0.716, 0.5346, 0.9063, 0.3971, 0.7192, 0.189, 0.5581, 0.3684, 0.1576, 0.1592, 0.0, 0.7262, 0.9973, 1.0, 0.7143, 0.0, 0.1576, 0.1592, 0.0, 0.7262, 0.9973, 1.0, 0.7143, 0.0, 0.1576, 0.1592, 0.0, 0.7262, 0.9973, 1.0, 0.7143, 0.0, 0.1576, 0.1592, 0.0, 0.7262, 0.9973, 1.0, 0.7143, 0.0, 0.1576, 0.1592, 0.0, 0.7262, 0.9973, 1.0, 0.7143, 0.0, 0.1576, 0.1592, 0.0, 0.7262, 0.9973, 1.0, 0.7143, 0.0, 0.8761, 0.869, 0.8681, 0.8771, 0.9459, 0.948, 0.9492, 0.9447, 0.7235, 0.7114, 0.7062, 0.7287, 0.7934, 0.8092, 0.8061, 0.7965, 0.9459, 0.948, 0.9927, 0.9887, 0.9524, 0.9413, 0.9492, 0.9447, 0.6299, 0.6167, 0.6104, 0.6362, 0.7062, 0.7287, 0.7235, 0.7114, 0.8061, 0.7965, 0.7934, 0.8092, 0.8681, 0.8771, 0.8761, 0.869, 0.2908, 0.2764, 0.269, 0.2982, 0.6104, 0.6362, 0.6299, 0.6167, 0.3126, 0.2545, 0.2908, 0.2764, 0.6299, 0.6167, 0.6494, 0.5971, 0.8187, 0.7838, 0.8061, 0.7965, 0.8761, 0.869, 0.884, 0.861, 0.6494, 0.5971, 0.6299, 0.6167, 0.7235, 0.7114, 0.7407, 0.6942, 0.7407, 0.6942, 0.7235, 0.7114, 0.8061, 0.7965, 0.8187, 0.7838, 0.884, 0.861, 0.8761, 0.869, 0.9492, 0.9447, 0.9524, 0.9413, 0.716, 0.5346, 0.9063, 0.3971, 0.9821, 0.9999, 0.6868, 0.9999, 0.5005, 0.4329, 0.6868, 0.3114, 0.2327, 0.6169, 0.3605, 0.5268, 0.6868, 0.9999, 0.9821, 0.9999, 0.356, 0.9566, 0.4848, 0.7658, 0.9821, 0.9999, 0.4848, 0.7658, 0.596, 0.6326, 0.6868, 0.9999, 0.03933, 0.7565, 0.2327, 0.6169, 0.3605, 0.5268, 0.5005, 0.4329, 0.6868, 0.9999, 0.1967, 0.9999, 0.2313, 0.7542, 0.3254, 0.7462, 0.09989, 0.7728, 0.1631, 0.7626, 0.1967, 0.9999, 0.1967, 0.9999, 5.703e-05, 0.7922, 0.09989, 0.7728, 0.1631, 0.7626, 0.2313, 0.7542, 0.1967, 0.9999, 0.09989, 0.7728, 5.703e-05, 0.7922, 0.07206, 0.5577, 0.1062, 0.5578, 0.3254, 0.7462, 0.2313, 0.7542, 0.1639, 0.55, 0.1942, 0.5411, 0.2313, 0.7542, 0.1631, 0.7626, 0.1337, 0.5553, 0.1639, 0.55, 0.1631, 0.7626, 0.09989, 0.7728, 0.1062, 0.5578, 0.1337, 0.5553, 0.1942, 0.5411, 0.1639, 0.55, 0.08779, 0.00424, 0.1177, 5.706e-05, 0.1062, 0.5578, 0.07206, 0.5577, 5.71e-05, 0.01604, 0.03381, 0.01155, 0.1337, 0.5553, 0.1062, 0.5578, 0.03381, 0.01155, 0.05993, 0.008052, 0.1639, 0.55, 0.1337, 0.5553, 0.05993, 0.008052, 0.08779, 0.00424, 8.274e-05, 8.274e-05, 0.6868, 0.3114, 0.5005, 0.4329, 0.2327, 0.6169, 8.274e-05, 8.274e-05, 0.3605, 0.5268, 8.274e-05, 8.274e-05, 0.2327, 0.6169, 0.03933, 0.7565, 0.3605, 0.5268, 8.274e-05, 8.274e-05, 0.5005, 0.4329, 0.2976, 0.3269, 0.1743, 0.4117, 9.91e-05, 9.911e-05, 9.91e-05, 9.911e-05, 0.4914, 0.05259, 0.3854, 0.2222, 0.3854, 0.2222, 0.2976, 0.3269, 9.91e-05, 9.911e-05, 9.91e-05, 9.911e-05, 0.1743, 0.4117, 9.915e-05, 0.4936, 0.596, 0.6326, 0.4477, 0.4896, 0.5581, 0.3684, 0.716, 0.5346, 0.4848, 0.7658, 0.356, 0.9566, 0.1363, 0.7574, 0.3131, 0.6108, 0.3854, 0.2222, 0.4914, 0.05259, 0.6234, 0.1481, 0.4972, 0.3122, 9.915e-05, 0.4936, 0.1743, 0.4117, 0.2591, 0.5347, 0.08765, 0.6507, 0.9821, 0.9999, 0.596, 0.6326, 0.716, 0.5346, 0.596, 0.6326, 0.4848, 0.7658, 0.3131, 0.6108, 0.4477, 0.4896, 0.08765, 0.6507, 0.2591, 0.5347, 0.3131, 0.6108, 0.1363, 0.7574, 0.2591, 0.5347, 0.3929, 0.4271, 0.4477, 0.4896, 0.3131, 0.6108, 0.3929, 0.4271, 0.4972, 0.3122, 0.5581, 0.3684, 0.4477, 0.4896, 0.4972, 0.3122, 0.6234, 0.1481, 0.7192, 0.189, 0.5581, 0.3684, 0.2976, 0.3269, 0.3854, 0.2222, 0.4972, 0.3122, 0.3929, 0.4271, 0.1743, 0.4117, 0.2976, 0.3269, 0.3929, 0.4271, 0.2591, 0.5347, 0.4179, 0.9999, 0.1029, 0.05283, 6.464e-05, 0.09161, 0.3, 0.009765, 0.2047, 0.02362, 0.4179, 0.9999, 0.4179, 0.9999, 0.4179, 6.451e-05, 0.3, 0.009765, 0.2047, 0.02362, 0.1029, 0.05283, 0.4179, 0.9999, 0.716, 0.5346, 0.5581, 0.3684, 0.7192, 0.189, 0.9063, 0.3971, 0.1576, 0.1592, 0.7143, 0.0, 0.9973, 1.0, 0.0, 0.7262, 0.1576, 0.1592, 0.7143, 0.0, 0.9973, 1.0, 0.0, 0.7262, 0.1576, 0.1592, 0.7143, 0.0, 0.9973, 1.0, 0.0, 0.7262, 0.1576, 0.1592, 0.7143, 0.0, 0.9973, 1.0, 0.0, 0.7262, 0.1576, 0.1592, 0.7143, 0.0, 0.9973, 1.0, 0.0, 0.7262, 0.1576, 0.1592, 0.7143, 0.0, 0.9973, 1.0, 0.0, 0.7262, 0.8761, 0.869, 0.9492, 0.9447, 0.9459, 0.948, 0.8681, 0.8771, 0.7235, 0.7114, 0.8061, 0.7965, 0.7934, 0.8092, 0.7062, 0.7287, 0.9459, 0.948, 0.9492, 0.9447, 0.9524, 0.9413, 0.9927, 0.9887, 0.6299, 0.6167, 0.7235, 0.7114, 0.7062, 0.7287, 0.6104, 0.6362, 0.8061, 0.7965, 0.8761, 0.869, 0.8681, 0.8771, 0.7934, 0.8092, 0.2908, 0.2764, 0.6299, 0.6167, 0.6104, 0.6362, 0.269, 0.2982, 0.3126, 0.2545, 0.6494, 0.5971, 0.6299, 0.6167, 0.2908, 0.2764, 0.8187, 0.7838, 0.884, 0.861, 0.8761, 0.869, 0.8061, 0.7965, 0.6494, 0.5971, 0.7407, 0.6942, 0.7235, 0.7114, 0.6299, 0.6167, 0.7407, 0.6942, 0.8187, 0.7838, 0.8061, 0.7965, 0.7235, 0.7114, 0.884, 0.861, 0.9524, 0.9413, 0.9492, 0.9447, 0.8761, 0.869])
me_plane.materials.append(mat_fountainmat)
me_plane.materials.append(mat_watermat)
me_plane.update()

# ---- objects
ob_doormetalmesh00 = bpy.data.objects.new('doorMetalMesh00', me_doormetalmesh00)
ob_treemesh00 = bpy.data.objects.new('treeMesh00', me_cylinder)
ob_introwellmesh = bpy.data.objects.new('introwellMesh', me_introwellmesh)
ob_fountainmesh = bpy.data.objects.new('fountainMesh', me_plane)

# ---- transforms, parenting, visibility, modifiers, constraints
ob_doormetalmesh00.location = (0.0, 0.0, 0.0)
ob_doormetalmesh00.lock_rotations_4d = False
ob_doormetalmesh00.empty_display_type = 'ARROWS'
ob_doormetalmesh00.lineart.crease_threshold = 0.0
ob_treemesh00.location = (0.0, 0.0, 0.0)
ob_introwellmesh.location = (0.0, 0.0, 0.0)
ob_introwellmesh.hide_render = True
ob_fountainmesh.location = (0.0, 0.0, 0.0)
_m = ob_fountainmesh.modifiers.new('Smooth by Angle', 'NODES')
_m.node_group = ng_smooth_by_angle
_gi = [s.identifier for s in ng_smooth_by_angle.interface.items_tree if s.item_type == 'SOCKET' and s.in_out == 'INPUT']
_m[_gi[1]] = 0.7854  # Angle
_m.use_pin_to_last = True
_m.show_group_selector = False

# ---- collection membership
col_props.objects.link(ob_doormetalmesh00)
col_props.objects.link(ob_treemesh00)
col_props.objects.link(ob_introwellmesh)
col_props.objects.link(ob_fountainmesh)

# ---- scene / render settings (as saved in the file)
scene.frame_start = 1; scene.frame_end = 250; scene.frame_set(1)
scene.render.engine = 'BLENDER_EEVEE_NEXT'
scene.cycles.sampling_pattern = 'TABULATED_SOBOL'
scene.eevee.ray_tracing_options.trace_max_roughness = 0.0
bpy.context.view_layer.update()

# ---- added for rendering (the .blend has no active camera): camera
cam_auto = bpy.data.cameras.new('AutoCamera')
cam_auto.lens = 50.0
cam_auto.sensor_width = 36.0
cam_auto.clip_end = 1000.0
ob_auto_camera = bpy.data.objects.new('AutoCamera', cam_auto)
scene.collection.objects.link(ob_auto_camera)
ob_auto_camera.location = (6.47634, -7.77161, 6.58597)
ob_auto_camera.rotation_euler = (1.09748, -7.21219e-08, 0.694738)
scene.camera = ob_auto_camera
bpy.context.view_layer.update()
